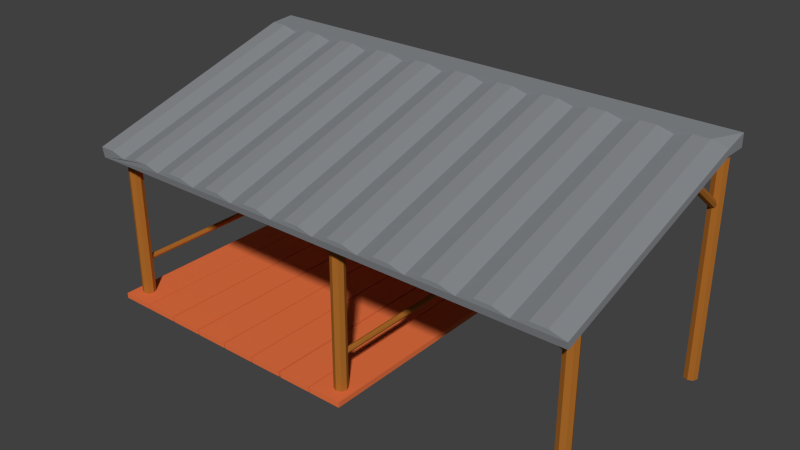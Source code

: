 # Source: grangedef.blend  (saved by Blender 2.76.0; exported with 4.5.12 LTS)
import bpy
from mathutils import Matrix  # noqa: F401  (used for matrix-valued properties, if any)

bpy.ops.wm.read_factory_settings(use_empty=True)
scene = bpy.context.scene
scene.name = 'Scene'

# ---- collections
col_collection_1 = bpy.data.collections.new('Collection 1'); scene.collection.children.link(col_collection_1)

# ---- materials (node trees are filled in below, after node groups)
mat_poteaux_002 = bpy.data.materials.new('Poteaux.002')
mat_poteaux_002.alpha_threshold = 0.0
mat_poteaux_002.use_transparent_shadow = False
mat_poteaux_002.diffuse_color = (0.402, 0.1427, 0.02323, 1.0)
mat_poteaux_002.roughness = 0.5
mat_poteaux_002.specular_intensity = 0.0
mat_material_002 = bpy.data.materials.new('Material.002')
mat_material_002.alpha_threshold = 0.0
mat_material_002.use_transparent_shadow = False
mat_material_002.diffuse_color = (1.0, 1.0, 1.0, 1.0)
mat_material_002.roughness = 0.5
mat_material_002.specular_intensity = 0.0
mat_material_001 = bpy.data.materials.new('Material.001')
mat_material_001.alpha_threshold = 0.0
mat_material_001.use_transparent_shadow = False
mat_material_001.diffuse_color = (0.2396, 0.2513, 0.2668, 1.0)
mat_material_001.roughness = 0.5
mat_material_001.specular_intensity = 1.0
mat_poteaux_001 = bpy.data.materials.new('Poteaux.001')
mat_poteaux_001.alpha_threshold = 0.0
mat_poteaux_001.use_transparent_shadow = False
mat_poteaux_001.diffuse_color = (0.402, 0.1427, 0.02323, 1.0)
mat_poteaux_001.roughness = 0.5
mat_poteaux_001.specular_intensity = 0.0
mat_poteaux = bpy.data.materials.new('Poteaux')
mat_poteaux.alpha_threshold = 0.0
mat_poteaux.use_transparent_shadow = False
mat_poteaux.diffuse_color = (0.402, 0.1427, 0.02323, 1.0)
mat_poteaux.roughness = 0.5
mat_poteaux.specular_intensity = 0.0
mat_planches = bpy.data.materials.new('Planches')
mat_planches.alpha_threshold = 0.0
mat_planches.use_transparent_shadow = False
mat_planches.diffuse_color = (0.8, 0.169, 0.05514, 1.0)
mat_planches.roughness = 0.5
mat_planches.specular_intensity = 0.0

# ---- material node trees

# ---- world
world_world = bpy.data.worlds.new('World'); scene.world = world_world
world_world.color = (0.05088, 0.05088, 0.05088)
world_world.use_sun_shadow = False
world_world.sun_shadow_jitter_overblur = 0.0
world_world.cycles.sampling_method = 'MANUAL'
world_world.cycles.sample_map_resolution = 256

# ---- meshes
me_cylinder_003 = bpy.data.meshes.new('Cylinder.003')
me_cylinder_003.from_pydata([(39.45, 32.76, -14.95), (39.45, -42.74, -14.95), (40.15, 32.76, -15.25), (40.15, -42.74, -15.25), (40.45, 32.76, -15.95), (40.45, -42.74, -15.95), (40.15, 32.76, -16.66), (40.15, -42.74, -16.66), (39.45, 32.76, -16.95), (39.45, -42.74, -16.95), (38.74, 32.76, -16.66), (38.74, -42.74, -16.66), (38.45, 32.76, -15.95), (38.45, -42.74, -15.95), (38.74, 32.76, -15.25), (38.74, -42.74, -15.25), (-53.11, 32.76, -14.98), (-53.11, -42.74, -14.98), (-52.4, 32.76, -15.27), (-52.4, -42.74, -15.27), (-52.11, 32.76, -15.98), (-52.11, -42.74, -15.98), (-52.4, 32.76, -16.69), (-52.4, -42.74, -16.69), (-53.11, 32.76, -16.98), (-53.11, -42.74, -16.98), (-53.81, 32.76, -16.69), (-53.81, -42.74, -16.69), (-54.11, 32.76, -15.98), (-54.11, -42.74, -15.98), (-53.81, 32.76, -15.27), (-53.81, -42.74, -15.27)], [], [(0, 1, 3, 2), (2, 3, 5, 4), (4, 5, 7, 6), (6, 7, 9, 8), (8, 9, 11, 10), (10, 11, 13, 12), (3, 1, 15, 13, 11, 9, 7, 5), (14, 15, 1, 0), (12, 13, 15, 14), (0, 2, 4, 6, 8, 10, 12, 14), (16, 17, 19, 18), (18, 19, 21, 20), (20, 21, 23, 22), (22, 23, 25, 24), (24, 25, 27, 26), (26, 27, 29, 28), (19, 17, 31, 29, 27, 25, 23, 21), (30, 31, 17, 16), (28, 29, 31, 30), (16, 18, 20, 22, 24, 26, 28, 30)])
me_cylinder_003.materials.append(mat_poteaux_002)
me_cylinder_003.use_remesh_preserve_volume = False
me_cylinder_003.use_remesh_preserve_attributes = False
me_cylinder_003.use_mirror_vertex_groups = False
me_cylinder_003.update()
me_cube_004 = bpy.data.meshes.new('Cube.004')
me_cube_004.from_pydata([(-0.8336, 42.37, 0.04719), (-0.8336, 42.37, 1.942), (-0.8336, 51.41, 0.04719), (-0.8336, 51.41, 1.942), (1.072, 42.37, 0.04719), (1.072, 42.37, 1.942), (1.072, 51.41, 0.04719), (1.072, 51.41, 1.942), (-0.8336, 42.37, 1.004), (-0.8336, 46.89, 1.942), (-0.8336, 51.41, 1.004), (-0.8336, 46.89, 0.04719), (0.119, 51.9, 1.942), (1.072, 51.41, 1.004), (0.119, 51.41, 0.04719), (1.072, 46.89, 1.942), (1.072, 42.24, 1.004), (1.072, 46.89, 0.04719), (0.119, 42.47, 1.942), (0.119, 42.37, 0.04719), (0.119, 47.25, 1.942), (0.119, 46.89, 0.04719), (0.119, 42.37, 1.004), (1.072, 46.82, 1.004), (0.119, 51.41, 1.004), (-0.8336, 46.89, 1.004), (-0.8336, 42.37, 1.482), (-0.8336, 49.15, 1.942), (-0.8336, 51.41, 0.5256), (-0.8336, 44.63, 0.04719), (0.5953, 51.41, 1.942), (1.072, 51.41, 0.5256), (-0.3573, 51.41, 0.04719), (1.072, 44.63, 1.942), (1.072, 42.37, 0.5256), (1.072, 49.15, 0.04719), (-0.3573, 42.37, 1.942), (0.5953, 42.37, 0.04719), (-0.8336, 42.24, 0.5256), (-0.8336, 44.63, 1.942), (-0.8336, 51.53, 1.482), (-0.8336, 49.15, 0.04719), (-0.3573, 51.41, 1.942), (1.072, 51.41, 1.482), (0.5953, 51.41, 0.04719), (1.072, 49.15, 1.942), (1.072, 42.37, 1.482), (1.072, 44.63, 0.04719), (0.5953, 42.37, 1.942), (-0.3573, 42.37, 0.04719), (-0.3573, 46.89, 1.942), (0.5953, 46.89, 1.942), (0.119, 44.86, 1.942), (0.119, 49.61, 1.942), (0.5953, 46.89, 0.04719), (-0.3573, 46.89, 0.04719), (0.119, 44.63, 0.04719), (0.119, 49.15, 0.04719), (0.119, 42.37, 0.5256), (0.119, 42.34, 1.482), (0.5953, 42.34, 1.004), (-0.3573, 41.94, 1.004), (1.072, 46.89, 0.5256), (1.072, 46.89, 1.482), (1.072, 49.13, 1.004), (1.072, 44.52, 1.004), (0.119, 51.41, 0.5256), (0.119, 51.9, 1.482), (-0.3573, 51.77, 1.004), (0.5953, 51.9, 1.004), (-0.8336, 46.82, 0.5256), (-0.8336, 46.96, 1.482), (-0.8336, 44.63, 1.004), (-0.8336, 49.15, 1.004), (-0.8336, 49.26, 1.482), (-0.8336, 44.65, 1.482), (-0.8336, 44.52, 0.5256), (0.5953, 51.41, 1.482), (-0.3573, 51.77, 1.482), (-0.3573, 51.41, 0.5256), (1.072, 44.63, 1.482), (1.072, 49.15, 1.482), (1.072, 49.15, 0.5256), (-0.3573, 41.94, 1.482), (0.5953, 42.24, 1.482), (0.5953, 42.47, 0.5256), (-0.3573, 49.15, 0.04719), (-0.3573, 44.63, 0.04719), (0.5953, 44.63, 0.04719), (0.5953, 49.15, 1.942), (0.5953, 44.63, 1.942), (-0.3573, 44.63, 1.942), (-0.3573, 49.15, 1.942), (0.5953, 49.15, 0.04719), (-0.3573, 42.24, 0.5256), (1.072, 44.63, 0.5256), (0.5953, 51.9, 0.5256), (-0.8336, 49.13, 0.5256), (-0.8336, 42.24, 1.716), (-0.8336, 50.28, 1.942), (-0.8336, 51.41, 0.2864), (-0.8336, 43.5, 0.04719), (0.8335, 51.9, 1.942), (1.072, 51.41, 0.2864), (-0.5955, 51.41, 0.04719), (1.072, 43.5, 1.942), (1.072, 42.37, 0.2864), (1.072, 50.28, 0.04719), (-0.5955, 41.83, 1.942), (0.8335, 42.37, 0.04719), (-0.8336, 42.37, 0.7647), (-0.8336, 45.76, 1.942), (-0.8336, 51.41, 1.243), (-0.8336, 48.02, 0.04719), (-0.1192, 51.41, 1.942), (1.072, 51.41, 1.243), (0.3571, 51.3, 0.04719), (1.072, 48.02, 1.942), (1.072, 42.37, 1.243), (1.072, 45.76, 0.04719), (0.3571, 42.37, 1.942), (-0.1192, 42.47, 0.04719), (-0.5955, 46.49, 1.942), (0.3571, 46.89, 1.942), (0.119, 43.67, 1.942), (0.119, 48.44, 1.942), (0.8335, 46.89, 0.04719), (-0.1192, 47.25, 0.04719), (0.119, 43.5, 0.04719), (0.119, 48.02, 0.04719), (0.119, 42.24, 0.2864), (0.119, 42.37, 1.243), (0.8335, 40.48, 1.004), (-0.1192, 41.93, 1.004), (1.072, 46.89, 0.2864), (1.072, 46.89, 1.243), (1.072, 50.28, 1.004), (1.072, 45.67, 1.004), (0.119, 51.53, 0.2864), (0.119, 51.53, 1.243), (-0.5955, 51.41, 1.004), (0.3571, 51.41, 1.004), (-0.8336, 46.89, 0.2864), (-0.8336, 46.89, 1.243), (-0.8336, 43.5, 1.004), (-0.8336, 48.02, 1.004), (-0.8336, 42.37, 1.243), (-0.8336, 48.02, 1.942), (-0.8336, 51.41, 0.7647), (-0.8336, 45.76, 0.04719), (0.3571, 51.41, 1.942), (1.072, 51.41, 0.7647), (-0.1192, 51.9, 0.04719), (1.072, 45.76, 1.942), (1.072, 42.37, 0.7647), (1.072, 48.02, 0.04719), (-0.1192, 42.37, 1.942), (0.3571, 41.83, 0.04719), (-0.8336, 42.37, 0.2864), (-0.8336, 43.5, 1.942), (-0.8336, 51.41, 1.716), (-0.8336, 50.28, 0.04719), (-0.5955, 51.29, 1.942), (1.072, 51.53, 1.716), (0.8335, 51.41, 0.04719), (1.072, 50.28, 1.942), (1.072, 42.37, 1.716), (1.072, 43.5, 0.04719), (0.8335, 42.47, 1.942), (-0.5955, 42.37, 0.04719), (-0.1192, 46.89, 1.942), (0.8335, 47.25, 1.942), (0.119, 46.06, 1.942), (0.119, 50.76, 1.942), (0.3571, 46.49, 0.04719), (-0.5955, 46.89, 0.04719), (0.119, 45.76, 0.04719), (0.119, 50.28, 0.04719), (0.119, 42.24, 0.7647), (0.119, 43.09, 1.716), (0.3571, 42.37, 1.004), (-0.5955, 42.37, 1.004), (1.072, 46.89, 0.7647), (1.072, 46.96, 1.716), (1.072, 47.98, 1.004), (1.072, 43.38, 1.004), (0.119, 51.41, 0.7647), (0.119, 53.12, 1.716), (-0.1192, 51.81, 1.004), (0.8335, 50.62, 1.004), (-0.8336, 46.89, 0.7647), (-0.8336, 46.82, 1.716), (-0.8336, 45.76, 1.004), (-0.8336, 50.28, 1.004), (-0.8336, 49.15, 1.243), (-0.8336, 49.13, 1.716), (-0.8336, 48.11, 1.482), (-0.8336, 50.4, 1.482), (-0.8336, 44.63, 1.243), (-0.8336, 44.52, 1.716), (-0.8336, 43.51, 1.482), (-0.8336, 45.8, 1.482), (-0.8336, 44.63, 0.2864), (-0.8336, 44.63, 0.7647), (-0.8336, 43.38, 0.5256), (-0.8336, 45.67, 0.5256), (0.5953, 51.41, 1.243), (0.5953, 51.53, 1.716), (0.3571, 50.62, 1.482), (0.8335, 51.9, 1.482), (-0.3573, 52.5, 1.243), (-0.3573, 51.41, 1.716), (-0.5955, 53.09, 1.482), (-0.1192, 51.9, 1.482), (-0.3573, 51.53, 0.2864), (-0.3573, 51.41, 0.7647), (-0.5955, 50.62, 0.5256), (-0.1192, 51.81, 0.5256), (1.072, 44.63, 1.243), (1.072, 44.65, 1.716), (1.072, 45.76, 1.482), (1.072, 43.5, 1.482), (1.072, 49.15, 1.243), (1.072, 49.26, 1.716), (1.072, 50.28, 1.482), (1.072, 48.02, 1.482), (1.072, 49.15, 0.2864), (1.072, 49.15, 0.7647), (1.072, 50.28, 0.5256), (1.072, 48.02, 0.5256), (-0.3573, 41.2, 1.243), (-0.3573, 42.24, 1.716), (-0.1192, 42.47, 1.482), (-0.5955, 42.55, 1.482), (0.5953, 42.37, 1.243), (0.5953, 42.37, 1.716), (0.8335, 42.47, 1.482), (0.3571, 40.48, 1.482), (0.5953, 42.24, 0.2864), (0.5953, 43.09, 0.7647), (0.8335, 42.37, 0.5256), (0.3571, 41.83, 0.5256), (-0.1192, 49.61, 0.04719), (-0.5955, 49.15, 0.04719), (-0.3573, 48.02, 0.04719), (-0.3573, 50.28, 0.04719), (-0.1192, 44.86, 0.04719), (-0.5955, 44.63, 0.04719), (-0.3573, 43.5, 0.04719), (-0.3573, 45.76, 0.04719), (0.8335, 44.63, 0.04719), (0.3571, 44.13, 0.04719), (0.5953, 43.5, 0.04719), (0.5953, 45.76, 0.04719), (0.3571, 49.15, 1.942), (0.8335, 49.61, 1.942), (0.5953, 48.02, 1.942), (0.5953, 50.28, 1.942), (0.3571, 44.63, 1.942), (0.8335, 44.86, 1.942), (0.5953, 43.5, 1.942), (0.5953, 45.76, 1.942), (-0.5955, 44.13, 1.942), (-0.1192, 44.63, 1.942), (-0.3573, 43.5, 1.942), (-0.3573, 45.76, 1.942), (-0.5955, 48.89, 1.942), (-0.1192, 49.15, 1.942), (-0.3573, 48.02, 1.942), (-0.3573, 50.28, 1.942), (0.8335, 49.15, 0.04719), (0.3571, 48.9, 0.04719), (0.5953, 48.02, 0.04719), (0.5953, 50.28, 0.04719), (-0.3573, 42.37, 0.2864), (-0.3573, 42.24, 0.7647), (-0.1192, 41.93, 0.5256), (-0.5955, 40.48, 0.5256), (1.072, 44.63, 0.2864), (1.072, 44.63, 0.7647), (1.072, 45.76, 0.5256), (1.072, 43.5, 0.5256), (0.5953, 51.41, 0.2864), (0.5953, 53.12, 0.7647), (0.3571, 51.3, 0.5256), (0.8335, 51.41, 0.5256), (-0.8336, 49.15, 0.2864), (-0.8336, 49.15, 0.7647), (-0.8336, 47.98, 0.5256), (-0.8336, 50.28, 0.5256), (-0.8336, 50.28, 0.7647), (-0.8336, 48.02, 0.7647), (-0.8336, 48.02, 0.2864), (0.8335, 51.43, 0.7647), (0.3571, 51.53, 0.7647), (0.3571, 50.62, 0.2864), (1.072, 43.5, 0.7647), (1.072, 45.76, 0.7647), (1.072, 45.76, 0.2864), (-0.5955, 41.83, 0.7647), (-0.1192, 40.48, 0.7647), (-0.1192, 43.09, 0.2864), (0.3571, 50.1, 0.04719), (0.3571, 47.69, 0.04719), (0.8335, 48.02, 0.04719), (-0.1192, 50.28, 1.942), (-0.1192, 48.02, 1.942), (-0.5955, 47.69, 1.942), (-0.1192, 45.76, 1.942), (-0.1192, 43.5, 1.942), (-0.5955, 42.97, 1.942), (0.8335, 46.06, 1.942), (0.8335, 43.67, 1.942), (0.3571, 43.5, 1.942), (0.8335, 50.76, 1.942), (0.8335, 48.44, 1.942), (0.3571, 48.02, 1.942), (0.3571, 45.3, 0.04719), (0.3571, 42.97, 0.04719), (0.8335, 43.5, 0.04719), (-0.5955, 45.76, 0.04719), (-0.5955, 43.5, 0.04719), (-0.1192, 43.67, 0.04719), (-0.5955, 50.28, 0.04719), (-0.5955, 48.02, 0.04719), (-0.1192, 48.44, 0.04719), (0.3571, 42.37, 0.7647), (0.8335, 41.83, 0.7647), (0.8335, 42.37, 0.2864), (0.3571, 41.83, 1.716), (0.8335, 43.09, 1.716), (0.8335, 41.83, 1.243), (-0.5955, 40.58, 1.716), (-0.1192, 42.37, 1.716), (-0.1192, 42.96, 1.243), (1.072, 48.02, 0.7647), (1.072, 50.28, 0.7647), (1.072, 50.28, 0.2864), (1.072, 48.11, 1.716), (1.072, 50.4, 1.716), (1.072, 50.28, 1.243), (1.072, 43.51, 1.716), (1.072, 45.8, 1.716), (1.072, 45.76, 1.243), (-0.1192, 50.62, 0.7647), (-0.5955, 51.3, 0.7647), (-0.5955, 51.3, 0.2864), (-0.1192, 51.53, 1.716), (-0.5955, 51.18, 1.716), (-0.5955, 51.9, 1.243), (0.8335, 53.12, 1.716), (0.3571, 51.43, 1.716), (0.3571, 51.3, 1.243), (-0.8336, 45.76, 0.7647), (-0.8336, 43.5, 0.7647), (-0.8336, 43.5, 0.2864), (-0.8336, 45.67, 1.716), (-0.8336, 43.37, 1.716), (-0.8336, 43.5, 1.243), (-0.8336, 50.28, 1.716), (-0.8336, 47.97, 1.716), (-0.8336, 48.02, 1.243), (-0.8336, 50.28, 1.243), (-0.8336, 45.76, 1.243), (-0.8336, 45.76, 0.2864), (0.8335, 51.3, 1.243), (-0.1192, 53.12, 1.243), (-0.1192, 53.12, 0.2864), (1.072, 43.5, 1.243), (1.072, 48.02, 1.243), (1.072, 48.02, 0.2864), (-0.5955, 42.34, 1.243), (0.3571, 41.83, 1.243), (0.3571, 40.48, 0.2864), (-0.1192, 50.76, 0.04719), (-0.1192, 46.06, 0.04719), (0.8335, 45.76, 0.04719), (0.3571, 50.28, 1.942), (0.3571, 45.76, 1.942), (-0.5955, 45.3, 1.942), (-0.5955, 50.09, 1.942), (0.8335, 50.28, 0.04719), (-0.5955, 41.83, 0.2864), (1.072, 43.5, 0.2864), (0.8335, 51.41, 0.2864), (-0.8336, 50.28, 0.2864)], [], [(385, 100, 2, 161), (384, 103, 6, 164), (383, 106, 4, 167), (382, 158, 0, 169), (381, 164, 6, 107), (380, 162, 3, 99), (379, 122, 9, 111), (378, 123, 20, 172), (377, 150, 12, 173), (376, 126, 17, 119), (375, 127, 21, 176), (374, 152, 14, 177), (373, 130, 19, 157), (372, 131, 22, 180), (371, 146, 8, 181), (370, 134, 17, 155), (369, 135, 23, 184), (368, 118, 16, 185), (367, 138, 14, 152), (366, 139, 24, 188), (365, 115, 13, 189), (364, 142, 11, 149), (363, 143, 25, 192), (362, 112, 10, 193), (361, 194, 73, 145), (360, 195, 74, 196), (359, 160, 40, 197), (358, 198, 72, 144), (357, 199, 75, 200), (356, 191, 71, 201), (355, 202, 29, 101), (354, 203, 76, 204), (353, 190, 70, 205), (352, 206, 69, 141), (351, 207, 77, 208), (350, 163, 43, 209), (349, 210, 68, 140), (348, 211, 78, 212), (347, 187, 67, 213), (346, 214, 32, 104), (345, 215, 79, 216), (344, 186, 66, 217), (343, 218, 65, 137), (342, 219, 80, 220), (341, 166, 46, 221), (340, 222, 64, 136), (339, 223, 81, 224), (338, 183, 63, 225), (337, 226, 35, 107), (336, 227, 82, 228), (335, 182, 62, 229), (334, 230, 61, 133), (333, 231, 83, 232), (332, 98, 26, 233), (331, 234, 60, 132), (330, 235, 84, 236), (329, 179, 59, 237), (328, 238, 37, 109), (327, 239, 85, 240), (326, 178, 58, 241), (325, 242, 57, 129), (324, 243, 86, 244), (323, 104, 32, 245), (322, 246, 56, 128), (321, 247, 87, 248), (320, 175, 55, 249), (319, 250, 47, 167), (318, 251, 88, 252), (317, 174, 54, 253), (316, 254, 53, 125), (315, 255, 89, 256), (314, 102, 30, 257), (313, 258, 52, 124), (312, 259, 90, 260), (311, 171, 51, 261), (310, 262, 39, 159), (309, 263, 91, 264), (308, 170, 50, 265), (307, 266, 27, 147), (306, 267, 92, 268), (305, 114, 42, 269), (304, 270, 35, 155), (303, 271, 93, 272), (302, 116, 44, 273), (301, 274, 49, 121), (300, 275, 94, 276), (299, 110, 38, 277), (298, 278, 47, 119), (297, 279, 95, 280), (296, 154, 34, 281), (295, 282, 44, 116), (294, 283, 96, 284), (293, 151, 31, 285), (292, 286, 41, 113), (291, 287, 97, 288), (290, 148, 28, 289), (287, 290, 289, 97), (73, 193, 290, 287), (193, 10, 148, 290), (190, 291, 288, 70), (25, 145, 291, 190), (145, 73, 287, 291), (142, 292, 113, 11), (70, 288, 292, 142), (288, 97, 286, 292), (283, 293, 285, 96), (69, 189, 293, 283), (189, 13, 151, 293), (186, 294, 284, 66), (24, 141, 294, 186), (141, 69, 283, 294), (138, 295, 116, 14), (66, 284, 295, 138), (284, 96, 282, 295), (279, 296, 281, 95), (65, 185, 296, 279), (185, 16, 154, 296), (182, 297, 280, 62), (23, 137, 297, 182), (137, 65, 279, 297), (134, 298, 119, 17), (62, 280, 298, 134), (280, 95, 278, 298), (275, 299, 277, 94), (61, 181, 299, 275), (181, 8, 110, 299), (178, 300, 276, 58), (22, 133, 300, 178), (133, 61, 275, 300), (130, 301, 121, 19), (58, 276, 301, 130), (276, 94, 274, 301), (271, 302, 273, 93), (57, 177, 302, 271), (177, 14, 116, 302), (174, 303, 272, 54), (21, 129, 303, 174), (129, 57, 271, 303), (126, 304, 155, 17), (54, 272, 304, 126), (272, 93, 270, 304), (267, 305, 269, 92), (53, 173, 305, 267), (173, 12, 114, 305), (170, 306, 268, 50), (20, 125, 306, 170), (125, 53, 267, 306), (122, 307, 147, 9), (50, 268, 307, 122), (268, 92, 266, 307), (263, 308, 265, 91), (52, 172, 308, 263), (172, 20, 170, 308), (156, 309, 264, 36), (18, 124, 309, 156), (124, 52, 263, 309), (108, 310, 159, 1), (36, 264, 310, 108), (264, 91, 262, 310), (259, 311, 261, 90), (33, 153, 311, 259), (153, 15, 171, 311), (168, 312, 260, 48), (5, 105, 312, 168), (105, 33, 259, 312), (120, 313, 124, 18), (48, 260, 313, 120), (260, 90, 258, 313), (255, 314, 257, 89), (45, 165, 314, 255), (165, 7, 102, 314), (171, 315, 256, 51), (15, 117, 315, 171), (117, 45, 255, 315), (123, 316, 125, 20), (51, 256, 316, 123), (256, 89, 254, 316), (251, 317, 253, 88), (56, 176, 317, 251), (176, 21, 174, 317), (157, 318, 252, 37), (19, 128, 318, 157), (128, 56, 251, 318), (109, 319, 167, 4), (37, 252, 319, 109), (252, 88, 250, 319), (247, 320, 249, 87), (29, 149, 320, 247), (149, 11, 175, 320), (169, 321, 248, 49), (0, 101, 321, 169), (101, 29, 247, 321), (121, 322, 128, 19), (49, 248, 322, 121), (248, 87, 246, 322), (243, 323, 245, 86), (41, 161, 323, 243), (161, 2, 104, 323), (175, 324, 244, 55), (11, 113, 324, 175), (113, 41, 243, 324), (127, 325, 129, 21), (55, 244, 325, 127), (244, 86, 242, 325), (239, 326, 241, 85), (60, 180, 326, 239), (180, 22, 178, 326), (154, 327, 240, 34), (16, 132, 327, 154), (132, 60, 239, 327), (106, 328, 109, 4), (34, 240, 328, 106), (240, 85, 238, 328), (235, 329, 237, 84), (48, 120, 329, 235), (120, 18, 179, 329), (166, 330, 236, 46), (5, 168, 330, 166), (168, 48, 235, 330), (118, 331, 132, 16), (46, 236, 331, 118), (236, 84, 234, 331), (231, 332, 233, 83), (36, 108, 332, 231), (108, 1, 98, 332), (179, 333, 232, 59), (18, 156, 333, 179), (156, 36, 231, 333), (131, 334, 133, 22), (59, 232, 334, 131), (232, 83, 230, 334), (227, 335, 229, 82), (64, 184, 335, 227), (184, 23, 182, 335), (151, 336, 228, 31), (13, 136, 336, 151), (136, 64, 227, 336), (103, 337, 107, 6), (31, 228, 337, 103), (228, 82, 226, 337), (223, 338, 225, 81), (45, 117, 338, 223), (117, 15, 183, 338), (163, 339, 224, 43), (7, 165, 339, 163), (165, 45, 223, 339), (115, 340, 136, 13), (43, 224, 340, 115), (224, 81, 222, 340), (219, 341, 221, 80), (33, 105, 341, 219), (105, 5, 166, 341), (183, 342, 220, 63), (15, 153, 342, 183), (153, 33, 219, 342), (135, 343, 137, 23), (63, 220, 343, 135), (220, 80, 218, 343), (215, 344, 217, 79), (68, 188, 344, 215), (188, 24, 186, 344), (148, 345, 216, 28), (10, 140, 345, 148), (140, 68, 215, 345), (100, 346, 104, 2), (28, 216, 346, 100), (216, 79, 214, 346), (211, 347, 213, 78), (42, 114, 347, 211), (114, 12, 187, 347), (160, 348, 212, 40), (3, 162, 348, 160), (162, 42, 211, 348), (112, 349, 140, 10), (40, 212, 349, 112), (212, 78, 210, 349), (207, 350, 209, 77), (30, 102, 350, 207), (102, 7, 163, 350), (187, 351, 208, 67), (12, 150, 351, 187), (150, 30, 207, 351), (139, 352, 141, 24), (67, 208, 352, 139), (208, 77, 206, 352), (203, 353, 205, 76), (72, 192, 353, 203), (192, 25, 190, 353), (110, 354, 204, 38), (8, 144, 354, 110), (144, 72, 203, 354), (158, 355, 101, 0), (38, 204, 355, 158), (204, 76, 202, 355), (199, 356, 201, 75), (39, 111, 356, 199), (111, 9, 191, 356), (98, 357, 200, 26), (1, 159, 357, 98), (159, 39, 199, 357), (146, 358, 144, 8), (26, 200, 358, 146), (200, 75, 198, 358), (195, 359, 197, 74), (27, 99, 359, 195), (99, 3, 160, 359), (191, 360, 196, 71), (9, 147, 360, 191), (147, 27, 195, 360), (143, 361, 145, 25), (71, 196, 361, 143), (196, 74, 194, 361), (194, 362, 193, 73), (74, 197, 362, 194), (197, 40, 112, 362), (198, 363, 192, 72), (75, 201, 363, 198), (201, 71, 143, 363), (202, 364, 149, 29), (76, 205, 364, 202), (205, 70, 142, 364), (206, 365, 189, 69), (77, 209, 365, 206), (209, 43, 115, 365), (210, 366, 188, 68), (78, 213, 366, 210), (213, 67, 139, 366), (214, 367, 152, 32), (79, 217, 367, 214), (217, 66, 138, 367), (218, 368, 185, 65), (80, 221, 368, 218), (221, 46, 118, 368), (222, 369, 184, 64), (81, 225, 369, 222), (225, 63, 135, 369), (226, 370, 155, 35), (82, 229, 370, 226), (229, 62, 134, 370), (230, 371, 181, 61), (83, 233, 371, 230), (233, 26, 146, 371), (234, 372, 180, 60), (84, 237, 372, 234), (237, 59, 131, 372), (238, 373, 157, 37), (85, 241, 373, 238), (241, 58, 130, 373), (242, 374, 177, 57), (86, 245, 374, 242), (245, 32, 152, 374), (246, 375, 176, 56), (87, 249, 375, 246), (249, 55, 127, 375), (250, 376, 119, 47), (88, 253, 376, 250), (253, 54, 126, 376), (254, 377, 173, 53), (89, 257, 377, 254), (257, 30, 150, 377), (258, 378, 172, 52), (90, 261, 378, 258), (261, 51, 123, 378), (262, 379, 111, 39), (91, 265, 379, 262), (265, 50, 122, 379), (266, 380, 99, 27), (92, 269, 380, 266), (269, 42, 162, 380), (270, 381, 107, 35), (93, 273, 381, 270), (273, 44, 164, 381), (274, 382, 169, 49), (94, 277, 382, 274), (277, 38, 158, 382), (278, 383, 167, 47), (95, 281, 383, 278), (281, 34, 106, 383), (282, 384, 164, 44), (96, 285, 384, 282), (285, 31, 103, 384), (286, 385, 161, 41), (97, 289, 385, 286), (289, 28, 100, 385)])
me_cube_004.materials.append(mat_material_002)
me_cube_004.use_remesh_preserve_volume = False
me_cube_004.use_remesh_preserve_attributes = False
me_cube_004.use_mirror_vertex_groups = False
me_cube_004.update()
me_cube_003 = bpy.data.meshes.new('Cube.003')
me_cube_003.from_pydata([(-0.8713, -0.815, -47.15), (-0.8713, -0.8043, -44.07), (-0.8713, 0.7611, -65.65), (-0.8713, 0.7717, -62.58), (2.654, -0.8156, -46.02), (2.654, -0.8043, -44.07), (2.654, 0.7604, -64.53), (2.654, 0.7717, -62.58), (-0.8713, 0.9378, -62.52), (-0.8713, 0.9372, -66.15), (2.654, 0.9378, -62.52), (2.654, 0.9372, -66.15), (-0.8713, -0.02696, -56.4), (0.8912, 0.7611, -65.65), (2.654, -0.0276, -55.27), (0.8912, -0.815, -47.15), (0.8912, -0.02696, -56.4), (-0.8713, -0.421, -51.77), (0.009946, 0.7604, -64.53), (2.654, 0.3664, -59.9), (1.772, -0.815, -47.15), (-0.8713, 0.367, -61.03), (1.772, 0.7611, -65.65), (2.654, -0.4216, -50.65), (0.009946, -0.8156, -46.02), (1.772, -0.02696, -56.4), (0.009946, -0.0276, -55.27), (0.8912, -0.421, -51.77), (0.8912, 0.367, -61.03), (0.009946, 0.3664, -59.9), (0.009946, -0.4216, -50.65), (1.772, -0.421, -51.77), (1.772, 0.367, -61.03), (-0.8713, -0.618, -49.46), (-0.4307, 0.7611, -65.65), (2.654, 0.5634, -62.21), (2.213, -0.815, -47.15), (-0.8713, 0.17, -58.71), (1.332, 0.7604, -64.53), (2.654, -0.2246, -52.96), (0.4506, -0.815, -47.15), (2.213, -0.02696, -56.4), (0.4506, -0.02696, -56.4), (0.8912, -0.618, -49.46), (0.8912, 0.17, -58.71), (-0.8713, -0.224, -54.09), (0.4506, 0.7611, -65.65), (2.654, 0.1694, -57.59), (1.332, -0.8156, -46.02), (-0.8713, 0.5641, -63.34), (2.213, 0.7611, -65.65), (2.654, -0.6186, -48.33), (-0.4307, -0.815, -47.15), (1.332, -0.0276, -55.27), (-0.4307, -0.02696, -56.4), (0.8912, -0.224, -54.09), (0.8912, 0.5641, -63.34), (0.4506, 0.367, -61.03), (-0.4307, 0.367, -61.03), (0.009946, 0.1694, -57.59), (0.009946, 0.5634, -62.21), (0.4506, -0.421, -51.77), (-0.4307, -0.421, -51.77), (0.009946, -0.6186, -48.33), (0.009946, -0.2246, -52.96), (2.213, -0.421, -51.77), (1.332, -0.4216, -50.65), (1.772, -0.618, -49.46), (1.772, -0.224, -54.09), (2.213, 0.367, -61.03), (1.332, 0.3664, -59.9), (1.772, 0.17, -58.71), (1.772, 0.5641, -63.34), (1.332, 0.5634, -62.21), (1.332, 0.1694, -57.59), (2.213, 0.17, -58.71), (1.332, -0.2246, -52.96), (1.332, -0.6186, -48.33), (2.213, -0.618, -49.46), (-0.4307, -0.224, -54.09), (-0.4307, -0.618, -49.46), (0.4506, -0.618, -49.46), (-0.4307, 0.5641, -63.34), (-0.4307, 0.17, -58.71), (0.4506, 0.17, -58.71), (0.4506, 0.5641, -63.34), (0.4506, -0.224, -54.09), (2.213, -0.224, -54.09), (2.213, 0.5641, -63.34), (-0.8713, -0.7165, -48.3), (-0.651, 0.7604, -64.53), (2.654, 0.6619, -63.37), (2.433, -0.815, -47.15), (-0.8713, 0.07154, -57.56), (1.111, 0.7611, -65.65), (2.654, -0.1261, -54.12), (0.6709, -0.8156, -46.02), (2.433, -0.02696, -56.4), (0.6709, -0.0276, -55.27), (0.8912, -0.7165, -48.3), (0.8912, 0.07154, -57.56), (-0.8713, -0.3225, -52.93), (0.2303, 0.7611, -65.65), (2.654, 0.2679, -58.74), (1.552, -0.815, -47.15), (-0.8713, 0.4655, -62.18), (1.993, 0.7604, -64.53), (2.654, -0.5201, -49.49), (-0.2104, -0.815, -47.15), (1.552, -0.02696, -56.4), (-0.2104, -0.02696, -56.4), (0.8912, -0.3225, -52.93), (0.8912, 0.4655, -62.18), (0.6709, 0.3664, -59.9), (-0.2104, 0.367, -61.03), (0.009946, 0.0709, -56.43), (0.009946, 0.4649, -61.06), (0.6709, -0.4216, -50.65), (-0.2104, -0.421, -51.77), (0.009946, -0.7171, -47.18), (0.009946, -0.3231, -51.8), (2.433, -0.421, -51.77), (1.552, -0.421, -51.77), (1.772, -0.7165, -48.3), (1.772, -0.3225, -52.93), (2.433, 0.367, -61.03), (1.552, 0.367, -61.03), (1.772, 0.07154, -57.56), (1.772, 0.4655, -62.18), (-0.8713, -0.5195, -50.62), (-0.2104, 0.7611, -65.65), (2.654, 0.4649, -61.06), (1.993, -0.8156, -46.02), (-0.8713, 0.2685, -59.87), (1.552, 0.7611, -65.65), (2.654, -0.3231, -51.8), (0.2303, -0.815, -47.15), (1.993, -0.0276, -55.27), (0.2303, -0.02696, -56.4), (0.8912, -0.5195, -50.62), (0.8912, 0.2685, -59.87), (-0.8713, -0.1255, -55.24), (0.6709, 0.7604, -64.53), (2.654, 0.0709, -56.43), (1.111, -0.815, -47.15), (-0.8713, 0.6626, -64.49), (2.433, 0.7611, -65.65), (2.654, -0.7171, -47.18), (-0.651, -0.8156, -46.02), (1.111, -0.02696, -56.4), (-0.651, -0.0276, -55.27), (0.8912, -0.1255, -55.24), (0.8912, 0.6626, -64.49), (0.2303, 0.367, -61.03), (-0.651, 0.3664, -59.9), (0.009946, 0.2679, -58.74), (0.009946, 0.6619, -63.37), (0.2303, -0.421, -51.77), (-0.651, -0.4216, -50.65), (0.009946, -0.5201, -49.49), (0.009946, -0.1261, -54.12), (1.993, -0.4216, -50.65), (1.111, -0.421, -51.77), (1.772, -0.5195, -50.62), (1.772, -0.1255, -55.24), (1.993, 0.3664, -59.9), (1.111, 0.367, -61.03), (1.772, 0.2685, -59.87), (1.772, 0.6626, -64.49), (1.552, 0.5641, -63.34), (1.111, 0.5641, -63.34), (1.332, 0.4649, -61.06), (1.332, 0.6619, -63.37), (1.552, 0.17, -58.71), (1.111, 0.17, -58.71), (1.332, 0.0709, -56.43), (1.332, 0.2679, -58.74), (2.433, 0.17, -58.71), (1.993, 0.1694, -57.59), (2.213, 0.07154, -57.56), (2.213, 0.2685, -59.87), (1.552, -0.224, -54.09), (1.111, -0.224, -54.09), (1.332, -0.3231, -51.8), (1.332, -0.1261, -54.12), (1.552, -0.618, -49.46), (1.111, -0.618, -49.46), (1.332, -0.7171, -47.18), (1.332, -0.5201, -49.49), (2.433, -0.618, -49.46), (1.993, -0.6186, -48.33), (2.213, -0.7165, -48.3), (2.213, -0.5195, -50.62), (-0.2104, -0.224, -54.09), (-0.651, -0.2246, -52.96), (-0.4307, -0.3225, -52.93), (-0.4307, -0.1255, -55.24), (-0.2104, -0.618, -49.46), (-0.651, -0.6186, -48.33), (-0.4307, -0.7165, -48.3), (-0.4307, -0.5195, -50.62), (0.6709, -0.6186, -48.33), (0.2303, -0.618, -49.46), (0.4506, -0.7165, -48.3), (0.4506, -0.5195, -50.62), (-0.2104, 0.5641, -63.34), (-0.651, 0.5634, -62.21), (-0.4307, 0.4655, -62.18), (-0.4307, 0.6626, -64.49), (-0.2104, 0.17, -58.71), (-0.651, 0.1694, -57.59), (-0.4307, 0.07154, -57.56), (-0.4307, 0.2685, -59.87), (0.6709, 0.1694, -57.59), (0.2303, 0.17, -58.71), (0.4506, 0.07154, -57.56), (0.4506, 0.2685, -59.87), (0.6709, 0.5634, -62.21), (0.2303, 0.5641, -63.34), (0.4506, 0.4655, -62.18), (0.4506, 0.6626, -64.49), (0.6709, -0.2246, -52.96), (0.2303, -0.224, -54.09), (0.4506, -0.3225, -52.93), (0.4506, -0.1255, -55.24), (2.433, -0.224, -54.09), (1.993, -0.2246, -52.96), (2.213, -0.3225, -52.93), (2.213, -0.1255, -55.24), (2.433, 0.5641, -63.34), (1.993, 0.5634, -62.21), (2.213, 0.4655, -62.18), (2.213, 0.6626, -64.49), (1.993, 0.6619, -63.37), (1.993, 0.4649, -61.06), (2.433, 0.4655, -62.18), (1.993, -0.1261, -54.12), (1.993, -0.3231, -51.8), (2.433, -0.3225, -52.93), (0.2303, -0.1255, -55.24), (0.2303, -0.3225, -52.93), (0.6709, -0.3231, -51.8), (0.2303, 0.6626, -64.49), (0.2303, 0.4655, -62.18), (0.6709, 0.4649, -61.06), (0.2303, 0.2685, -59.87), (0.2303, 0.07154, -57.56), (0.6709, 0.0709, -56.43), (-0.651, 0.2679, -58.74), (-0.651, 0.0709, -56.43), (-0.2104, 0.07154, -57.56), (-0.651, 0.6619, -63.37), (-0.651, 0.4649, -61.06), (-0.2104, 0.4655, -62.18), (0.2303, -0.5195, -50.62), (0.2303, -0.7165, -48.3), (0.6709, -0.7171, -47.18), (-0.651, -0.5201, -49.49), (-0.651, -0.7171, -47.18), (-0.2104, -0.7165, -48.3), (-0.651, -0.1261, -54.12), (-0.651, -0.3231, -51.8), (-0.2104, -0.3225, -52.93), (1.993, -0.5201, -49.49), (1.993, -0.7171, -47.18), (2.433, -0.7165, -48.3), (1.111, -0.5195, -50.62), (1.111, -0.7165, -48.3), (1.552, -0.7165, -48.3), (1.111, -0.1255, -55.24), (1.111, -0.3225, -52.93), (1.552, -0.3225, -52.93), (1.993, 0.2679, -58.74), (1.993, 0.0709, -56.43), (2.433, 0.07154, -57.56), (1.111, 0.2685, -59.87), (1.111, 0.07154, -57.56), (1.552, 0.07154, -57.56), (1.111, 0.6626, -64.49), (1.111, 0.4655, -62.18), (1.552, 0.4655, -62.18), (1.552, 0.6626, -64.49), (1.552, 0.2685, -59.87), (2.433, 0.2685, -59.87), (1.552, -0.1255, -55.24), (1.552, -0.5195, -50.62), (2.433, -0.5195, -50.62), (-0.2104, -0.1255, -55.24), (-0.2104, -0.5195, -50.62), (0.6709, -0.5201, -49.49), (-0.2104, 0.6626, -64.49), (-0.2104, 0.2685, -59.87), (0.6709, 0.2679, -58.74), (0.6709, 0.6619, -63.37), (0.6709, -0.1261, -54.12), (2.433, -0.1255, -55.24), (2.433, 0.6626, -64.49), (-0.8713, -0.7657, -47.73), (-0.7611, 0.7611, -65.65), (2.654, 0.7112, -63.95), (2.543, -0.815, -47.15), (-0.8713, 0.02229, -56.98), (1.001, 0.7604, -64.53), (2.654, -0.07685, -54.69), (0.781, -0.815, -47.15), (2.543, -0.02696, -56.4), (0.781, -0.02696, -56.4), (0.8912, -0.7657, -47.73), (0.8912, 0.02229, -56.98), (-0.8713, -0.3717, -52.35), (0.1201, 0.7611, -65.65), (2.654, 0.3172, -59.32), (1.662, -0.8156, -46.02), (-0.8713, 0.4163, -61.6), (1.883, 0.7611, -65.65), (2.654, -0.4709, -50.07), (-0.1002, -0.815, -47.15), (1.662, -0.0276, -55.27), (-0.1002, -0.02696, -56.4), (0.8912, -0.3717, -52.35), (0.8912, 0.4163, -61.6), (0.781, 0.367, -61.03), (-0.1002, 0.367, -61.03), (0.009946, 0.02165, -55.85), (0.009946, 0.4157, -60.48), (0.781, -0.421, -51.77), (-0.1002, -0.421, -51.77), (0.009946, -0.7664, -46.6), (0.009946, -0.3724, -51.23), (2.543, -0.421, -51.77), (1.662, -0.4216, -50.65), (1.772, -0.7657, -47.73), (1.772, -0.3717, -52.35), (2.543, 0.367, -61.03), (1.662, 0.3664, -59.9), (1.772, 0.02229, -56.98), (1.772, 0.4163, -61.6), (-0.8713, -0.5687, -50.04), (-0.3205, 0.7604, -64.53), (2.654, 0.5142, -61.63), (2.103, -0.815, -47.15), (-0.8713, 0.2193, -59.29), (1.442, 0.7611, -65.65), (2.654, -0.2739, -52.38), (0.3404, -0.8156, -46.02), (2.103, -0.02696, -56.4), (0.3404, -0.0276, -55.27), (0.8912, -0.5687, -50.04), (0.8912, 0.2193, -59.29), (-0.8713, -0.1747, -54.66), (0.5607, 0.7611, -65.65), (2.654, 0.1202, -57.01), (1.222, -0.815, -47.15), (-0.8713, 0.6133, -63.92), (2.323, 0.7604, -64.53), (2.654, -0.6679, -47.76), (-0.5408, -0.815, -47.15), (1.222, -0.02696, -56.4), (-0.5408, -0.02696, -56.4), (0.8912, -0.1747, -54.66), (0.8912, 0.6133, -63.92), (0.3404, 0.3664, -59.9), (-0.5408, 0.367, -61.03), (0.009946, 0.2187, -58.16), (0.009946, 0.6127, -62.79), (0.3404, -0.4216, -50.65), (-0.5408, -0.421, -51.77), (0.009946, -0.5694, -48.91), (0.009946, -0.1753, -53.54), (2.103, -0.421, -51.77), (1.222, -0.421, -51.77), (1.772, -0.5687, -50.04), (1.772, -0.1747, -54.66), (2.103, 0.367, -61.03), (1.222, 0.367, -61.03), (1.772, 0.2193, -59.29), (1.772, 0.6133, -63.92), (1.662, 0.5634, -62.21), (1.222, 0.5641, -63.34), (1.332, 0.4157, -60.48), (1.332, 0.6127, -62.79), (1.662, 0.1694, -57.59), (1.222, 0.17, -58.71), (1.332, 0.02165, -55.85), (1.332, 0.2187, -58.16), (2.543, 0.17, -58.71), (2.103, 0.17, -58.71), (2.213, 0.02229, -56.98), (2.213, 0.2193, -59.29), (1.662, -0.2246, -52.96), (1.222, -0.224, -54.09), (1.332, -0.3724, -51.23), (1.332, -0.1753, -53.54), (1.662, -0.6186, -48.33), (1.222, -0.618, -49.46), (1.332, -0.7664, -46.6), (1.332, -0.5694, -48.91), (2.543, -0.618, -49.46), (2.103, -0.618, -49.46), (2.213, -0.7657, -47.73), (2.213, -0.5687, -50.04), (-0.1002, -0.224, -54.09), (-0.5408, -0.224, -54.09), (-0.4307, -0.3717, -52.35), (-0.4307, -0.1747, -54.66), (-0.1002, -0.618, -49.46), (-0.5408, -0.618, -49.46), (-0.4307, -0.7657, -47.73), (-0.4307, -0.5687, -50.04), (0.781, -0.618, -49.46), (0.3404, -0.6186, -48.33), (0.4506, -0.7657, -47.73), (0.4506, -0.5687, -50.04), (-0.1002, 0.5641, -63.34), (-0.5408, 0.5641, -63.34), (-0.4307, 0.4163, -61.6), (-0.4307, 0.6133, -63.92), (-0.1002, 0.17, -58.71), (-0.5408, 0.17, -58.71), (-0.4307, 0.02229, -56.98), (-0.4307, 0.2193, -59.29), (0.781, 0.17, -58.71), (0.3404, 0.1694, -57.59), (0.4506, 0.02229, -56.98), (0.4506, 0.2193, -59.29), (0.781, 0.5641, -63.34), (0.3404, 0.5634, -62.21), (0.4506, 0.4163, -61.6), (0.4506, 0.6133, -63.92), (0.781, -0.224, -54.09), (0.3404, -0.2246, -52.96), (0.4506, -0.3717, -52.35), (0.4506, -0.1747, -54.66), (2.543, -0.224, -54.09), (2.103, -0.224, -54.09), (2.213, -0.3717, -52.35), (2.213, -0.1747, -54.66), (2.543, 0.5641, -63.34), (2.103, 0.5641, -63.34), (2.213, 0.4163, -61.6), (2.213, 0.6133, -63.92), (-0.8713, -0.6672, -48.88), (-0.5408, 0.7611, -65.65), (2.654, 0.6127, -62.79), (2.323, -0.8156, -46.02), (-0.8713, 0.1208, -58.13), (1.222, 0.7611, -65.65), (2.654, -0.1753, -53.54), (0.5607, -0.815, -47.15), (2.323, -0.0276, -55.27), (0.5607, -0.02696, -56.4), (0.8912, -0.6672, -48.88), (0.8912, 0.1208, -58.13), (-0.8713, -0.2732, -53.51), (0.3404, 0.7604, -64.53), (2.654, 0.2187, -58.16), (1.442, -0.815, -47.15), (-0.8713, 0.5148, -62.76), (2.103, 0.7611, -65.65), (2.654, -0.5694, -48.91), (-0.3205, -0.8156, -46.02), (1.442, -0.02696, -56.4), (-0.3205, -0.0276, -55.27), (0.8912, -0.2732, -53.51), (0.8912, 0.5148, -62.76), (0.5607, 0.367, -61.03), (-0.3205, 0.3664, -59.9), (0.009946, 0.1202, -57.01), (0.009946, 0.5142, -61.63), (0.5607, -0.421, -51.77), (-0.3205, -0.4216, -50.65), (0.009946, -0.6679, -47.76), (0.009946, -0.2739, -52.38), (2.323, -0.4216, -50.65), (1.442, -0.421, -51.77), (1.772, -0.6672, -48.88), (1.772, -0.2732, -53.51), (2.323, 0.3664, -59.9), (1.442, 0.367, -61.03), (1.772, 0.1208, -58.13), (1.772, 0.5148, -62.76), (-0.8713, -0.4702, -51.19), (-0.1002, 0.7611, -65.65), (2.654, 0.4157, -60.48), (1.883, -0.815, -47.15), (-0.8713, 0.3178, -60.45), (1.662, 0.7604, -64.53), (2.654, -0.3724, -51.23), (0.1201, -0.815, -47.15), (1.883, -0.02696, -56.4), (0.1201, -0.02696, -56.4), (0.8912, -0.4702, -51.19), (0.8912, 0.3178, -60.45), (-0.8713, -0.07621, -55.82), (0.781, 0.7611, -65.65), (2.654, 0.02165, -55.85), (1.001, -0.8156, -46.02), (-0.8713, 0.7118, -65.07), (2.543, 0.7611, -65.65), (2.654, -0.7664, -46.6), (-0.7611, -0.815, -47.15), (1.001, -0.0276, -55.27), (-0.7611, -0.02696, -56.4), (0.8912, -0.07621, -55.82), (0.8912, 0.7118, -65.07), (0.1201, 0.367, -61.03), (-0.7611, 0.367, -61.03), (0.009946, 0.3172, -59.32), (0.009946, 0.7112, -63.95), (0.1201, -0.421, -51.77), (-0.7611, -0.421, -51.77), (0.009946, -0.4709, -50.07), (0.009946, -0.07685, -54.69), (1.883, -0.421, -51.77), (1.001, -0.4216, -50.65), (1.772, -0.4702, -51.19), (1.772, -0.07621, -55.82), (1.883, 0.367, -61.03), (1.001, 0.3664, -59.9), (1.772, 0.3178, -60.45), (1.772, 0.7118, -65.07), (1.442, 0.5641, -63.34), (1.001, 0.5634, -62.21), (1.332, 0.5142, -61.63), (1.332, 0.7112, -63.95), (1.442, 0.17, -58.71), (1.001, 0.1694, -57.59), (1.332, 0.1202, -57.01), (1.332, 0.3172, -59.32), (2.323, 0.1694, -57.59), (1.883, 0.17, -58.71), (2.213, 0.1208, -58.13), (2.213, 0.3178, -60.45), (1.442, -0.224, -54.09), (1.001, -0.2246, -52.96), (1.332, -0.2739, -52.38), (1.332, -0.07685, -54.69), (1.442, -0.618, -49.46), (1.001, -0.6186, -48.33), (1.332, -0.6679, -47.76), (1.332, -0.4709, -50.07), (2.323, -0.6186, -48.33), (1.883, -0.618, -49.46), (2.213, -0.6672, -48.88), (2.213, -0.4702, -51.19), (-0.3205, -0.2246, -52.96), (-0.7611, -0.224, -54.09), (-0.4307, -0.2732, -53.51), (-0.4307, -0.07621, -55.82), (-0.3205, -0.6186, -48.33), (-0.7611, -0.618, -49.46), (-0.4307, -0.6672, -48.88), (-0.4307, -0.4702, -51.19), (0.5607, -0.618, -49.46), (0.1201, -0.618, -49.46), (0.4506, -0.6672, -48.88), (0.4506, -0.4702, -51.19), (-0.3205, 0.5634, -62.21), (-0.7611, 0.5641, -63.34), (-0.4307, 0.5148, -62.76), (-0.4307, 0.7118, -65.07), (-0.3205, 0.1694, -57.59), (-0.7611, 0.17, -58.71), (-0.4307, 0.1208, -58.13), (-0.4307, 0.3178, -60.45), (0.5607, 0.17, -58.71), (0.1201, 0.17, -58.71), (0.4506, 0.1208, -58.13), (0.4506, 0.3178, -60.45), (0.5607, 0.5641, -63.34), (0.1201, 0.5641, -63.34), (0.4506, 0.5148, -62.76), (0.4506, 0.7118, -65.07), (0.5607, -0.224, -54.09), (0.1201, -0.224, -54.09), (0.4506, -0.2732, -53.51), (0.4506, -0.07621, -55.82), (2.323, -0.2246, -52.96), (1.883, -0.224, -54.09), (2.213, -0.2732, -53.51), (2.213, -0.07621, -55.82), (2.323, 0.5634, -62.21), (1.883, 0.5641, -63.34), (2.213, 0.5148, -62.76), (2.213, 0.7118, -65.07), (2.103, 0.6626, -64.49), (1.883, 0.6626, -64.49), (1.993, 0.6127, -62.79), (1.993, 0.7112, -63.95), (2.103, 0.4655, -62.18), (1.883, 0.4655, -62.18), (1.993, 0.4157, -60.48), (1.993, 0.5142, -61.63), (2.543, 0.4655, -62.18), (2.323, 0.4649, -61.06), (2.433, 0.4163, -61.6), (2.433, 0.5148, -62.76), (2.103, -0.1255, -55.24), (1.883, -0.1255, -55.24), (1.993, -0.1753, -53.54), (1.993, -0.07685, -54.69), (2.103, -0.3225, -52.93), (1.883, -0.3225, -52.93), (1.993, -0.3724, -51.23), (1.993, -0.2739, -52.38), (2.543, -0.3225, -52.93), (2.323, -0.3231, -51.8), (2.433, -0.3717, -52.35), (2.433, -0.2732, -53.51), (0.3404, -0.1261, -54.12), (0.1201, -0.1255, -55.24), (0.2303, -0.1747, -54.66), (0.2303, -0.07621, -55.82), (0.3404, -0.3231, -51.8), (0.1201, -0.3225, -52.93), (0.2303, -0.3717, -52.35), (0.2303, -0.2732, -53.51), (0.781, -0.3225, -52.93), (0.5607, -0.3225, -52.93), (0.6709, -0.3724, -51.23), (0.6709, -0.2739, -52.38), (0.3404, 0.6619, -63.37), (0.1201, 0.6626, -64.49), (0.2303, 0.6133, -63.92), (0.2303, 0.7118, -65.07), (0.3404, 0.4649, -61.06), (0.1201, 0.4655, -62.18), (0.2303, 0.4163, -61.6), (0.2303, 0.5148, -62.76), (0.781, 0.4655, -62.18), (0.5607, 0.4655, -62.18), (0.6709, 0.4157, -60.48), (0.6709, 0.5142, -61.63), (0.3404, 0.2679, -58.74), (0.1201, 0.2685, -59.87), (0.2303, 0.2193, -59.29), (0.2303, 0.3178, -60.45), (0.3404, 0.0709, -56.43), (0.1201, 0.07154, -57.56), (0.2303, 0.02229, -56.98), (0.2303, 0.1208, -58.13), (0.781, 0.07154, -57.56), (0.5607, 0.07154, -57.56), (0.6709, 0.02165, -55.85), (0.6709, 0.1202, -57.01), (-0.5408, 0.2685, -59.87), (-0.7611, 0.2685, -59.87), (-0.651, 0.2187, -58.16), (-0.651, 0.3172, -59.32), (-0.5408, 0.07154, -57.56), (-0.7611, 0.07154, -57.56), (-0.651, 0.02165, -55.85), (-0.651, 0.1202, -57.01), (-0.1002, 0.07154, -57.56), (-0.3205, 0.0709, -56.43), (-0.2104, 0.02229, -56.98), (-0.2104, 0.1208, -58.13), (-0.5408, 0.6626, -64.49), (-0.7611, 0.6626, -64.49), (-0.651, 0.6127, -62.79), (-0.651, 0.7112, -63.95), (-0.5408, 0.4655, -62.18), (-0.7611, 0.4655, -62.18), (-0.651, 0.4157, -60.48), (-0.651, 0.5142, -61.63), (-0.1002, 0.4655, -62.18), (-0.3205, 0.4649, -61.06), (-0.2104, 0.4163, -61.6), (-0.2104, 0.5148, -62.76), (0.3404, -0.5201, -49.49), (0.1201, -0.5195, -50.62), (0.2303, -0.5687, -50.04), (0.2303, -0.4702, -51.19), (0.3404, -0.7171, -47.18), (0.1201, -0.7165, -48.3), (0.2303, -0.7657, -47.73), (0.2303, -0.6672, -48.88), (0.781, -0.7165, -48.3), (0.5607, -0.7165, -48.3), (0.6709, -0.7664, -46.6), (0.6709, -0.6679, -47.76), (-0.5408, -0.5195, -50.62), (-0.7611, -0.5195, -50.62), (-0.651, -0.5694, -48.91), (-0.651, -0.4709, -50.07), (-0.5408, -0.7165, -48.3), (-0.7611, -0.7165, -48.3), (-0.651, -0.7664, -46.6), (-0.651, -0.6679, -47.76), (-0.1002, -0.7165, -48.3), (-0.3205, -0.7171, -47.18), (-0.2104, -0.7657, -47.73), (-0.2104, -0.6672, -48.88), (-0.5408, -0.1255, -55.24), (-0.7611, -0.1255, -55.24), (-0.651, -0.1753, -53.54), (-0.651, -0.07685, -54.69), (-0.5408, -0.3225, -52.93), (-0.7611, -0.3225, -52.93), (-0.651, -0.3724, -51.23), (-0.651, -0.2739, -52.38), (-0.1002, -0.3225, -52.93), (-0.3205, -0.3231, -51.8), (-0.2104, -0.3717, -52.35), (-0.2104, -0.2732, -53.51), (2.103, -0.5195, -50.62), (1.883, -0.5195, -50.62), (1.993, -0.5694, -48.91), (1.993, -0.4709, -50.07), (2.103, -0.7165, -48.3), (1.883, -0.7165, -48.3), (1.993, -0.7664, -46.6), (1.993, -0.6679, -47.76), (2.543, -0.7165, -48.3), (2.323, -0.7171, -47.18), (2.433, -0.7657, -47.73), (2.433, -0.6672, -48.88), (1.222, -0.5195, -50.62), (1.001, -0.5201, -49.49), (1.111, -0.5687, -50.04), (1.111, -0.4702, -51.19), (1.222, -0.7165, -48.3), (1.001, -0.7171, -47.18), (1.111, -0.7657, -47.73), (1.111, -0.6672, -48.88), (1.662, -0.7171, -47.18), (1.442, -0.7165, -48.3), (1.552, -0.7657, -47.73), (1.552, -0.6672, -48.88), (1.222, -0.1255, -55.24), (1.001, -0.1261, -54.12), (1.111, -0.1747, -54.66), (1.111, -0.07621, -55.82), (1.222, -0.3225, -52.93), (1.001, -0.3231, -51.8), (1.111, -0.3717, -52.35), (1.111, -0.2732, -53.51), (1.662, -0.3231, -51.8), (1.442, -0.3225, -52.93), (1.552, -0.3717, -52.35), (1.552, -0.2732, -53.51), (2.103, 0.2685, -59.87), (1.883, 0.2685, -59.87), (1.993, 0.2187, -58.16), (1.993, 0.3172, -59.32), (2.103, 0.07154, -57.56), (1.883, 0.07154, -57.56), (1.993, 0.02165, -55.85), (1.993, 0.1202, -57.01), (2.543, 0.07154, -57.56), (2.323, 0.0709, -56.43), (2.433, 0.02229, -56.98), (2.433, 0.1208, -58.13), (1.222, 0.2685, -59.87), (1.001, 0.2679, -58.74), (1.111, 0.2193, -59.29), (1.111, 0.3178, -60.45), (1.222, 0.07154, -57.56), (1.001, 0.0709, -56.43), (1.111, 0.02229, -56.98), (1.111, 0.1208, -58.13), (1.662, 0.0709, -56.43), (1.442, 0.07154, -57.56), (1.552, 0.02229, -56.98), (1.552, 0.1208, -58.13), (1.222, 0.6626, -64.49), (1.001, 0.6619, -63.37), (1.111, 0.6133, -63.92), (1.111, 0.7118, -65.07), (1.222, 0.4655, -62.18), (1.001, 0.4649, -61.06), (1.111, 0.4163, -61.6), (1.111, 0.5148, -62.76), (1.662, 0.4649, -61.06), (1.442, 0.4655, -62.18), (1.552, 0.4163, -61.6), (1.552, 0.5148, -62.76), (1.662, 0.6619, -63.37), (1.442, 0.6626, -64.49), (1.552, 0.6133, -63.92), (1.552, 0.7118, -65.07), (1.662, 0.2679, -58.74), (1.442, 0.2685, -59.87), (1.552, 0.2193, -59.29), (1.552, 0.3178, -60.45), (2.543, 0.2685, -59.87), (2.323, 0.2679, -58.74), (2.433, 0.2193, -59.29), (2.433, 0.3178, -60.45), (1.662, -0.1261, -54.12), (1.442, -0.1255, -55.24), (1.552, -0.1747, -54.66), (1.552, -0.07621, -55.82), (1.662, -0.5201, -49.49), (1.442, -0.5195, -50.62), (1.552, -0.5687, -50.04), (1.552, -0.4702, -51.19), (2.543, -0.5195, -50.62), (2.323, -0.5201, -49.49), (2.433, -0.5687, -50.04), (2.433, -0.4702, -51.19), (-0.1002, -0.1255, -55.24), (-0.3205, -0.1261, -54.12), (-0.2104, -0.1747, -54.66), (-0.2104, -0.07621, -55.82), (-0.1002, -0.5195, -50.62), (-0.3205, -0.5201, -49.49), (-0.2104, -0.5687, -50.04), (-0.2104, -0.4702, -51.19), (0.781, -0.5195, -50.62), (0.5607, -0.5195, -50.62), (0.6709, -0.5694, -48.91), (0.6709, -0.4709, -50.07), (-0.1002, 0.6626, -64.49), (-0.3205, 0.6619, -63.37), (-0.2104, 0.6133, -63.92), (-0.2104, 0.7118, -65.07), (-0.1002, 0.2685, -59.87), (-0.3205, 0.2679, -58.74), (-0.2104, 0.2193, -59.29), (-0.2104, 0.3178, -60.45), (0.781, 0.2685, -59.87), (0.5607, 0.2685, -59.87), (0.6709, 0.2187, -58.16), (0.6709, 0.3172, -59.32), (0.781, 0.6626, -64.49), (0.5607, 0.6626, -64.49), (0.6709, 0.6127, -62.79), (0.6709, 0.7112, -63.95), (0.781, -0.1255, -55.24), (0.5607, -0.1255, -55.24), (0.6709, -0.1753, -53.54), (0.6709, -0.07685, -54.69), (2.543, -0.1255, -55.24), (2.323, -0.1261, -54.12), (2.433, -0.1747, -54.66), (2.433, -0.07621, -55.82), (2.543, 0.6626, -64.49), (2.323, 0.6619, -63.37), (2.433, 0.6133, -63.92), (2.433, 0.7118, -65.07), (2.323, 0.7112, -63.95), (2.323, 0.6127, -62.79), (2.543, 0.6133, -63.92), (2.323, -0.07685, -54.69), (2.323, -0.1753, -53.54), (2.543, -0.1747, -54.66), (0.5607, -0.07621, -55.82), (0.5607, -0.1747, -54.66), (0.781, -0.1747, -54.66), (0.5607, 0.7118, -65.07), (0.5607, 0.6133, -63.92), (0.781, 0.6133, -63.92), (0.5607, 0.3178, -60.45), (0.5607, 0.2193, -59.29), (0.781, 0.2193, -59.29), (-0.3205, 0.3172, -59.32), (-0.3205, 0.2187, -58.16), (-0.1002, 0.2193, -59.29), (-0.3205, 0.7112, -63.95), (-0.3205, 0.6127, -62.79), (-0.1002, 0.6133, -63.92), (0.5607, -0.4702, -51.19), (0.5607, -0.5687, -50.04), (0.781, -0.5687, -50.04), (-0.3205, -0.4709, -50.07), (-0.3205, -0.5694, -48.91), (-0.1002, -0.5687, -50.04), (-0.3205, -0.07685, -54.69), (-0.3205, -0.1753, -53.54), (-0.1002, -0.1747, -54.66), (2.323, -0.4709, -50.07), (2.323, -0.5694, -48.91), (2.543, -0.5687, -50.04), (1.442, -0.4702, -51.19), (1.442, -0.5687, -50.04), (1.662, -0.5694, -48.91), (1.442, -0.07621, -55.82), (1.442, -0.1747, -54.66), (1.662, -0.1753, -53.54), (2.323, 0.3172, -59.32), (2.323, 0.2187, -58.16), (2.543, 0.2193, -59.29), (1.442, 0.3178, -60.45), (1.442, 0.2193, -59.29), (1.662, 0.2187, -58.16), (1.442, 0.7118, -65.07), (1.442, 0.6133, -63.92), (1.662, 0.6127, -62.79), (1.442, 0.5148, -62.76), (1.442, 0.4163, -61.6), (1.662, 0.4157, -60.48), (1.001, 0.5142, -61.63), (1.001, 0.4157, -60.48), (1.222, 0.4163, -61.6), (1.001, 0.7112, -63.95), (1.001, 0.6127, -62.79), (1.222, 0.6133, -63.92), (1.442, 0.1208, -58.13), (1.442, 0.02229, -56.98), (1.662, 0.02165, -55.85), (1.001, 0.1202, -57.01), (1.001, 0.02165, -55.85), (1.222, 0.02229, -56.98), (1.001, 0.3172, -59.32), (1.001, 0.2187, -58.16), (1.222, 0.2193, -59.29), (2.323, 0.1202, -57.01), (2.323, 0.02165, -55.85), (2.543, 0.02229, -56.98), (1.883, 0.1208, -58.13), (1.883, 0.02229, -56.98), (2.103, 0.02229, -56.98), (1.883, 0.3178, -60.45), (1.883, 0.2193, -59.29), (2.103, 0.2193, -59.29), (1.442, -0.2732, -53.51), (1.442, -0.3717, -52.35), (1.662, -0.3724, -51.23), (1.001, -0.2739, -52.38), (1.001, -0.3724, -51.23), (1.222, -0.3717, -52.35), (1.001, -0.07685, -54.69), (1.001, -0.1753, -53.54), (1.222, -0.1747, -54.66), (1.442, -0.6672, -48.88), (1.442, -0.7657, -47.73), (1.662, -0.7664, -46.6), (1.001, -0.6679, -47.76), (1.001, -0.7664, -46.6), (1.222, -0.7657, -47.73), (1.001, -0.4709, -50.07), (1.001, -0.5694, -48.91), (1.222, -0.5687, -50.04), (2.323, -0.6679, -47.76), (2.323, -0.7664, -46.6), (2.543, -0.7657, -47.73), (1.883, -0.6672, -48.88), (1.883, -0.7657, -47.73), (2.103, -0.7657, -47.73), (1.883, -0.4702, -51.19), (1.883, -0.5687, -50.04), (2.103, -0.5687, -50.04), (-0.3205, -0.2739, -52.38), (-0.3205, -0.3724, -51.23), (-0.1002, -0.3717, -52.35), (-0.7611, -0.2732, -53.51), (-0.7611, -0.3717, -52.35), (-0.5408, -0.3717, -52.35), (-0.7611, -0.07621, -55.82), (-0.7611, -0.1747, -54.66), (-0.5408, -0.1747, -54.66), (-0.3205, -0.6679, -47.76), (-0.3205, -0.7664, -46.6), (-0.1002, -0.7657, -47.73), (-0.7611, -0.6672, -48.88), (-0.7611, -0.7657, -47.73), (-0.5408, -0.7657, -47.73), (-0.7611, -0.4702, -51.19), (-0.7611, -0.5687, -50.04), (-0.5408, -0.5687, -50.04), (0.5607, -0.6672, -48.88), (0.5607, -0.7657, -47.73), (0.781, -0.7657, -47.73), (0.1201, -0.6672, -48.88), (0.1201, -0.7657, -47.73), (0.3404, -0.7664, -46.6), (0.1201, -0.4702, -51.19), (0.1201, -0.5687, -50.04), (0.3404, -0.5694, -48.91), (-0.3205, 0.5142, -61.63), (-0.3205, 0.4157, -60.48), (-0.1002, 0.4163, -61.6), (-0.7611, 0.5148, -62.76), (-0.7611, 0.4163, -61.6), (-0.5408, 0.4163, -61.6), (-0.7611, 0.7118, -65.07), (-0.7611, 0.6133, -63.92), (-0.5408, 0.6133, -63.92), (-0.3205, 0.1202, -57.01), (-0.3205, 0.02165, -55.85), (-0.1002, 0.02229, -56.98), (-0.7611, 0.1208, -58.13), (-0.7611, 0.02229, -56.98), (-0.5408, 0.02229, -56.98), (-0.7611, 0.3178, -60.45), (-0.7611, 0.2193, -59.29), (-0.5408, 0.2193, -59.29), (0.5607, 0.1208, -58.13), (0.5607, 0.02229, -56.98), (0.781, 0.02229, -56.98), (0.1201, 0.1208, -58.13), (0.1201, 0.02229, -56.98), (0.3404, 0.02165, -55.85), (0.1201, 0.3178, -60.45), (0.1201, 0.2193, -59.29), (0.3404, 0.2187, -58.16), (0.5607, 0.5148, -62.76), (0.5607, 0.4163, -61.6), (0.781, 0.4163, -61.6), (0.1201, 0.5148, -62.76), (0.1201, 0.4163, -61.6), (0.3404, 0.4157, -60.48), (0.1201, 0.7118, -65.07), (0.1201, 0.6133, -63.92), (0.3404, 0.6127, -62.79), (0.5607, -0.2732, -53.51), (0.5607, -0.3717, -52.35), (0.781, -0.3717, -52.35), (0.1201, -0.2732, -53.51), (0.1201, -0.3717, -52.35), (0.3404, -0.3724, -51.23), (0.1201, -0.07621, -55.82), (0.1201, -0.1747, -54.66), (0.3404, -0.1753, -53.54), (2.323, -0.2739, -52.38), (2.323, -0.3724, -51.23), (2.543, -0.3717, -52.35), (1.883, -0.2732, -53.51), (1.883, -0.3717, -52.35), (2.103, -0.3717, -52.35), (1.883, -0.07621, -55.82), (1.883, -0.1747, -54.66), (2.103, -0.1747, -54.66), (2.323, 0.5142, -61.63), (2.323, 0.4157, -60.48), (2.543, 0.4163, -61.6), (1.883, 0.5148, -62.76), (1.883, 0.4163, -61.6), (2.103, 0.4163, -61.6), (1.883, 0.7118, -65.07), (1.883, 0.6133, -63.92), (2.103, 0.6133, -63.92), (2.103, 0.7118, -65.07), (2.103, 0.5148, -62.76), (2.543, 0.5148, -62.76), (2.103, -0.07621, -55.82), (2.103, -0.2732, -53.51), (2.543, -0.2732, -53.51), (0.3404, -0.07685, -54.69), (0.3404, -0.2739, -52.38), (0.781, -0.2732, -53.51), (0.3404, 0.7112, -63.95), (0.3404, 0.5142, -61.63), (0.781, 0.5148, -62.76), (0.3404, 0.3172, -59.32), (0.3404, 0.1202, -57.01), (0.781, 0.1208, -58.13), (-0.5408, 0.3178, -60.45), (-0.5408, 0.1208, -58.13), (-0.1002, 0.1208, -58.13), (-0.5408, 0.7118, -65.07), (-0.5408, 0.5148, -62.76), (-0.1002, 0.5148, -62.76), (0.3404, -0.4709, -50.07), (0.3404, -0.6679, -47.76), (0.781, -0.6672, -48.88), (-0.5408, -0.4702, -51.19), (-0.5408, -0.6672, -48.88), (-0.1002, -0.6672, -48.88), (-0.5408, -0.07621, -55.82), (-0.5408, -0.2732, -53.51), (-0.1002, -0.2732, -53.51), (2.103, -0.4702, -51.19), (2.103, -0.6672, -48.88), (2.543, -0.6672, -48.88), (1.222, -0.4702, -51.19), (1.222, -0.6672, -48.88), (1.662, -0.6679, -47.76), (1.222, -0.07621, -55.82), (1.222, -0.2732, -53.51), (1.662, -0.2739, -52.38), (2.103, 0.3178, -60.45), (2.103, 0.1208, -58.13), (2.543, 0.1208, -58.13), (1.222, 0.3178, -60.45), (1.222, 0.1208, -58.13), (1.662, 0.1202, -57.01), (1.222, 0.7118, -65.07), (1.222, 0.5148, -62.76), (1.662, 0.5142, -61.63), (1.662, 0.7112, -63.95), (1.662, 0.3172, -59.32), (2.543, 0.3178, -60.45), (1.662, -0.07685, -54.69), (1.662, -0.4709, -50.07), (2.543, -0.4702, -51.19), (-0.1002, -0.07621, -55.82), (-0.1002, -0.4702, -51.19), (0.781, -0.4702, -51.19), (-0.1002, 0.7118, -65.07), (-0.1002, 0.3178, -60.45), (0.781, 0.3178, -60.45), (0.781, 0.7118, -65.07), (0.781, -0.07621, -55.82), (2.543, -0.07621, -55.82), (2.543, 0.7118, -65.07)], [], [(1, 3, 2, 497, 145, 353, 49, 457, 105, 313, 21, 485, 133, 341, 37, 445, 93, 301, 12, 493, 141, 349, 45, 453, 101, 309, 17, 481, 129, 337, 33, 441, 89, 297, 0), (7, 6, 11, 10), (7, 5, 4, 499, 147, 355, 51, 459, 107, 315, 23, 487, 135, 343, 39, 447, 95, 303, 14, 495, 143, 351, 47, 455, 103, 311, 19, 483, 131, 339, 35, 443, 91, 299, 6), (5, 1, 0, 500, 148, 356, 52, 460, 108, 316, 24, 488, 136, 344, 40, 448, 96, 304, 15, 496, 144, 352, 48, 456, 104, 312, 20, 484, 132, 340, 36, 444, 92, 300, 4), (1096, 498, 6, 299), (5, 7, 3, 1), (8, 10, 11, 9), (6, 498, 146, 354, 50, 458, 106, 314, 22, 486, 134, 342, 38, 446, 94, 302, 13, 494, 142, 350, 46, 454, 102, 310, 18, 482, 130, 338, 34, 442, 90, 298, 2, 9, 11), (3, 7, 10, 8), (2, 3, 8, 9), (1095, 305, 14, 303), (1094, 306, 16, 503), (1093, 494, 13, 504), (1092, 321, 28, 492), (1091, 322, 29, 507), (1090, 482, 18, 508), (1089, 325, 27, 491), (1088, 326, 30, 511), (1087, 318, 26, 512), (1086, 329, 23, 315), (1085, 330, 31, 515), (1084, 317, 25, 516), (1083, 333, 19, 311), (1082, 334, 32, 519), (1081, 486, 22, 520), (1080, 377, 72, 480), (1079, 378, 73, 523), (1078, 446, 38, 524), (1077, 381, 71, 479), (1076, 382, 74, 527), (1075, 374, 70, 528), (1074, 385, 47, 351), (1073, 386, 75, 531), (1072, 373, 69, 532), (1071, 389, 68, 476), (1070, 390, 76, 535), (1069, 357, 53, 536), (1068, 393, 67, 475), (1067, 394, 77, 539), (1066, 370, 66, 540), (1065, 397, 51, 355), (1064, 398, 78, 543), (1063, 369, 65, 544), (1062, 401, 64, 472), (1061, 402, 79, 547), (1060, 358, 54, 548), (1059, 405, 63, 471), (1058, 406, 80, 551), (1057, 366, 62, 552), (1056, 409, 43, 451), (1055, 410, 81, 555), (1054, 365, 61, 556), (1053, 413, 60, 468), (1052, 414, 82, 559), (1051, 442, 34, 560), (1050, 417, 59, 467), (1049, 418, 83, 563), (1048, 362, 58, 564), (1047, 421, 44, 452), (1046, 422, 84, 567), (1045, 361, 57, 568), (1044, 425, 56, 464), (1043, 426, 85, 571), (1042, 454, 46, 572), (1041, 429, 55, 463), (1040, 430, 86, 575), (1039, 346, 42, 576), (1038, 433, 39, 343), (1037, 434, 87, 579), (1036, 345, 41, 580), (1035, 437, 35, 339), (1034, 438, 88, 583), (1033, 458, 50, 584), (1032, 585, 232, 440), (1031, 586, 233, 587), (1030, 314, 106, 588), (1029, 589, 231, 439), (1028, 590, 234, 591), (1027, 582, 230, 592), (1026, 593, 131, 483), (1025, 594, 235, 595), (1024, 581, 229, 596), (1023, 597, 228, 436), (1022, 598, 236, 599), (1021, 489, 137, 600), (1020, 601, 227, 435), (1019, 602, 237, 603), (1018, 578, 226, 604), (1017, 605, 135, 487), (1016, 606, 238, 607), (1015, 577, 225, 608), (1014, 609, 224, 432), (1013, 610, 239, 611), (1012, 490, 138, 612), (1011, 613, 223, 431), (1010, 614, 240, 615), (1009, 574, 222, 616), (1008, 617, 111, 319), (1007, 618, 241, 619), (1006, 573, 221, 620), (1005, 621, 220, 428), (1004, 622, 242, 623), (1003, 310, 102, 624), (1002, 625, 219, 427), (1001, 626, 243, 627), (1000, 570, 218, 628), (999, 629, 112, 320), (998, 630, 244, 631), (997, 569, 217, 632), (996, 633, 216, 424), (995, 634, 245, 635), (994, 505, 153, 636), (993, 637, 215, 423), (992, 638, 246, 639), (991, 566, 214, 640), (990, 641, 100, 308), (989, 642, 247, 643), (988, 565, 213, 644), (987, 645, 212, 420), (986, 646, 248, 647), (985, 506, 154, 648), (984, 649, 211, 419), (983, 650, 249, 651), (982, 562, 210, 652), (981, 653, 115, 323), (980, 654, 250, 655), (979, 561, 209, 656), (978, 657, 208, 416), (977, 658, 251, 659), (976, 298, 90, 660), (975, 661, 207, 415), (974, 662, 252, 663), (973, 558, 206, 664), (972, 665, 116, 324), (971, 666, 253, 667), (970, 557, 205, 668), (969, 669, 204, 412), (968, 670, 254, 671), (967, 509, 157, 672), (966, 673, 203, 411), (965, 674, 255, 675), (964, 554, 202, 676), (963, 677, 99, 307), (962, 678, 256, 679), (961, 553, 201, 680), (960, 681, 200, 408), (959, 682, 257, 683), (958, 510, 158, 684), (957, 685, 199, 407), (956, 686, 258, 687), (955, 550, 198, 688), (954, 689, 119, 327), (953, 690, 259, 691), (952, 549, 197, 692), (951, 693, 196, 404), (950, 694, 260, 695), (949, 502, 150, 696), (948, 697, 195, 403), (947, 698, 261, 699), (946, 546, 194, 700), (945, 701, 120, 328), (944, 702, 262, 703), (943, 545, 193, 704), (942, 705, 192, 400), (941, 706, 263, 707), (940, 513, 161, 708), (939, 709, 191, 399), (938, 710, 264, 711), (937, 542, 190, 712), (936, 713, 147, 499), (935, 714, 265, 715), (934, 541, 189, 716), (933, 717, 188, 396), (932, 718, 266, 719), (931, 514, 162, 720), (930, 721, 187, 395), (929, 722, 267, 723), (928, 538, 186, 724), (927, 725, 123, 331), (926, 726, 268, 727), (925, 537, 185, 728), (924, 729, 184, 392), (923, 730, 269, 731), (922, 501, 149, 732), (921, 733, 183, 391), (920, 734, 270, 735), (919, 534, 182, 736), (918, 737, 124, 332), (917, 738, 271, 739), (916, 533, 181, 740), (915, 741, 180, 388), (914, 742, 272, 743), (913, 517, 165, 744), (912, 745, 179, 387), (911, 746, 273, 747), (910, 530, 178, 748), (909, 749, 143, 495), (908, 750, 274, 751), (907, 529, 177, 752), (906, 753, 176, 384), (905, 754, 275, 755), (904, 518, 166, 756), (903, 757, 175, 383), (902, 758, 276, 759), (901, 526, 174, 760), (900, 761, 127, 335), (899, 762, 277, 763), (898, 525, 173, 764), (897, 765, 172, 380), (896, 766, 278, 767), (895, 302, 94, 768), (894, 769, 171, 379), (893, 770, 279, 771), (892, 522, 170, 772), (891, 773, 128, 336), (890, 774, 280, 775), (889, 521, 169, 776), (888, 777, 168, 376), (887, 778, 281, 779), (886, 342, 134, 780), (885, 781, 167, 375), (884, 782, 282, 783), (883, 478, 126, 784), (882, 785, 103, 455), (881, 786, 283, 787), (880, 477, 125, 788), (879, 789, 164, 372), (878, 790, 284, 791), (877, 461, 109, 792), (876, 793, 163, 371), (875, 794, 285, 795), (874, 474, 122, 796), (873, 797, 107, 459), (872, 798, 286, 799), (871, 473, 121, 800), (870, 801, 160, 368), (869, 802, 287, 803), (868, 462, 110, 804), (867, 805, 159, 367), (866, 806, 288, 807), (865, 470, 118, 808), (864, 809, 139, 347), (863, 810, 289, 811), (862, 469, 117, 812), (861, 813, 156, 364), (860, 814, 290, 815), (859, 338, 130, 816), (858, 817, 155, 363), (857, 818, 291, 819), (856, 466, 114, 820), (855, 821, 140, 348), (854, 822, 292, 823), (853, 465, 113, 824), (852, 825, 152, 360), (851, 826, 293, 827), (850, 350, 142, 828), (849, 829, 151, 359), (848, 830, 294, 831), (847, 450, 98, 832), (846, 833, 95, 447), (845, 834, 295, 835), (844, 449, 97, 836), (843, 837, 91, 443), (842, 838, 296, 839), (841, 354, 146, 840), (838, 841, 840, 296), (232, 584, 841, 838), (584, 50, 354, 841), (581, 842, 839, 229), (88, 440, 842, 581), (440, 232, 838, 842), (437, 843, 443, 35), (229, 839, 843, 437), (839, 296, 837, 843), (834, 844, 836, 295), (228, 580, 844, 834), (580, 41, 449, 844), (577, 845, 835, 225), (87, 436, 845, 577), (436, 228, 834, 845), (433, 846, 447, 39), (225, 835, 846, 433), (835, 295, 833, 846), (830, 847, 832, 294), (224, 576, 847, 830), (576, 42, 450, 847), (573, 848, 831, 221), (86, 432, 848, 573), (432, 224, 830, 848), (429, 849, 359, 55), (221, 831, 849, 429), (831, 294, 829, 849), (826, 850, 828, 293), (220, 572, 850, 826), (572, 46, 350, 850), (569, 851, 827, 217), (85, 428, 851, 569), (428, 220, 826, 851), (425, 852, 360, 56), (217, 827, 852, 425), (827, 293, 825, 852), (822, 853, 824, 292), (216, 568, 853, 822), (568, 57, 465, 853), (565, 854, 823, 213), (84, 424, 854, 565), (424, 216, 822, 854), (421, 855, 348, 44), (213, 823, 855, 421), (823, 292, 821, 855), (818, 856, 820, 291), (212, 564, 856, 818), (564, 58, 466, 856), (561, 857, 819, 209), (83, 420, 857, 561), (420, 212, 818, 857), (417, 858, 363, 59), (209, 819, 858, 417), (819, 291, 817, 858), (814, 859, 816, 290), (208, 560, 859, 814), (560, 34, 338, 859), (557, 860, 815, 205), (82, 416, 860, 557), (416, 208, 814, 860), (413, 861, 364, 60), (205, 815, 861, 413), (815, 290, 813, 861), (810, 862, 812, 289), (204, 556, 862, 810), (556, 61, 469, 862), (553, 863, 811, 201), (81, 412, 863, 553), (412, 204, 810, 863), (409, 864, 347, 43), (201, 811, 864, 409), (811, 289, 809, 864), (806, 865, 808, 288), (200, 552, 865, 806), (552, 62, 470, 865), (549, 866, 807, 197), (80, 408, 866, 549), (408, 200, 806, 866), (405, 867, 367, 63), (197, 807, 867, 405), (807, 288, 805, 867), (802, 868, 804, 287), (196, 548, 868, 802), (548, 54, 462, 868), (545, 869, 803, 193), (79, 404, 869, 545), (404, 196, 802, 869), (401, 870, 368, 64), (193, 803, 870, 401), (803, 287, 801, 870), (798, 871, 800, 286), (192, 544, 871, 798), (544, 65, 473, 871), (541, 872, 799, 189), (78, 400, 872, 541), (400, 192, 798, 872), (397, 873, 459, 51), (189, 799, 873, 397), (799, 286, 797, 873), (794, 874, 796, 285), (188, 540, 874, 794), (540, 66, 474, 874), (537, 875, 795, 185), (77, 396, 875, 537), (396, 188, 794, 875), (393, 876, 371, 67), (185, 795, 876, 393), (795, 285, 793, 876), (790, 877, 792, 284), (184, 536, 877, 790), (536, 53, 461, 877), (533, 878, 791, 181), (76, 392, 878, 533), (392, 184, 790, 878), (389, 879, 372, 68), (181, 791, 879, 389), (791, 284, 789, 879), (786, 880, 788, 283), (180, 532, 880, 786), (532, 69, 477, 880), (529, 881, 787, 177), (75, 388, 881, 529), (388, 180, 786, 881), (385, 882, 455, 47), (177, 787, 882, 385), (787, 283, 785, 882), (782, 883, 784, 282), (176, 528, 883, 782), (528, 70, 478, 883), (525, 884, 783, 173), (74, 384, 884, 525), (384, 176, 782, 884), (381, 885, 375, 71), (173, 783, 885, 381), (783, 282, 781, 885), (778, 886, 780, 281), (172, 524, 886, 778), (524, 38, 342, 886), (521, 887, 779, 169), (73, 380, 887, 521), (380, 172, 778, 887), (377, 888, 376, 72), (169, 779, 888, 377), (779, 281, 777, 888), (774, 889, 776, 280), (171, 523, 889, 774), (523, 73, 521, 889), (478, 890, 775, 126), (70, 379, 890, 478), (379, 171, 774, 890), (334, 891, 336, 32), (126, 775, 891, 334), (775, 280, 773, 891), (770, 892, 772, 279), (112, 464, 892, 770), (464, 56, 522, 892), (518, 893, 771, 166), (28, 320, 893, 518), (320, 112, 770, 893), (374, 894, 379, 70), (166, 771, 894, 374), (771, 279, 769, 894), (766, 895, 768, 278), (152, 504, 895, 766), (504, 13, 302, 895), (522, 896, 767, 170), (56, 360, 896, 522), (360, 152, 766, 896), (378, 897, 380, 73), (170, 767, 897, 378), (767, 278, 765, 897), (762, 898, 764, 277), (175, 527, 898, 762), (527, 74, 525, 898), (461, 899, 763, 109), (53, 383, 899, 461), (383, 175, 762, 899), (317, 900, 335, 25), (109, 763, 900, 317), (763, 277, 761, 900), (758, 901, 760, 276), (100, 452, 901, 758), (452, 44, 526, 901), (501, 902, 759, 149), (16, 308, 902, 501), (308, 100, 758, 902), (357, 903, 383, 53), (149, 759, 903, 357), (759, 276, 757, 903), (754, 904, 756, 275), (140, 492, 904, 754), (492, 28, 518, 904), (526, 905, 755, 174), (44, 348, 905, 526), (348, 140, 754, 905), (382, 906, 384, 74), (174, 755, 906, 382), (755, 275, 753, 906), (750, 907, 752, 274), (179, 531, 907, 750), (531, 75, 529, 907), (449, 908, 751, 97), (41, 387, 908, 449), (387, 179, 750, 908), (305, 909, 495, 14), (97, 751, 909, 305), (751, 274, 749, 909), (746, 910, 748, 273), (127, 479, 910, 746), (479, 71, 530, 910), (489, 911, 747, 137), (25, 335, 911, 489), (335, 127, 746, 911), (345, 912, 387, 41), (137, 747, 912, 345), (747, 273, 745, 912), (742, 913, 744, 272), (167, 519, 913, 742), (519, 32, 517, 913), (530, 914, 743, 178), (71, 375, 914, 530), (375, 167, 742, 914), (386, 915, 388, 75), (178, 743, 915, 386), (743, 272, 741, 915), (738, 916, 740, 271), (183, 535, 916, 738), (535, 76, 533, 916), (474, 917, 739, 122), (66, 391, 917, 474), (391, 183, 738, 917), (330, 918, 332, 31), (122, 739, 918, 330), (739, 271, 737, 918), (734, 919, 736, 270), (111, 463, 919, 734), (463, 55, 534, 919), (514, 920, 735, 162), (27, 319, 920, 514), (319, 111, 734, 920), (370, 921, 391, 66), (162, 735, 921, 370), (735, 270, 733, 921), (730, 922, 732, 269), (151, 503, 922, 730), (503, 16, 501, 922), (534, 923, 731, 182), (55, 359, 923, 534), (359, 151, 730, 923), (390, 924, 392, 76), (182, 731, 924, 390), (731, 269, 729, 924), (726, 925, 728, 268), (187, 539, 925, 726), (539, 77, 537, 925), (456, 926, 727, 104), (48, 395, 926, 456), (395, 187, 726, 926), (312, 927, 331, 20), (104, 727, 927, 312), (727, 268, 725, 927), (722, 928, 724, 267), (99, 451, 928, 722), (451, 43, 538, 928), (496, 929, 723, 144), (15, 307, 929, 496), (307, 99, 722, 929), (352, 930, 395, 48), (144, 723, 930, 352), (723, 267, 721, 930), (718, 931, 720, 266), (139, 491, 931, 718), (491, 27, 514, 931), (538, 932, 719, 186), (43, 347, 932, 538), (347, 139, 718, 932), (394, 933, 396, 77), (186, 719, 933, 394), (719, 266, 717, 933), (714, 934, 716, 265), (191, 543, 934, 714), (543, 78, 541, 934), (444, 935, 715, 92), (36, 399, 935, 444), (399, 191, 714, 935), (300, 936, 499, 4), (92, 715, 936, 300), (715, 265, 713, 936), (710, 937, 712, 264), (123, 475, 937, 710), (475, 67, 542, 937), (484, 938, 711, 132), (20, 331, 938, 484), (331, 123, 710, 938), (340, 939, 399, 36), (132, 711, 939, 340), (711, 264, 709, 939), (706, 940, 708, 263), (163, 515, 940, 706), (515, 31, 513, 940), (542, 941, 707, 190), (67, 371, 941, 542), (371, 163, 706, 941), (398, 942, 400, 78), (190, 707, 942, 398), (707, 263, 705, 942), (702, 943, 704, 262), (195, 547, 943, 702), (547, 79, 545, 943), (470, 944, 703, 118), (62, 403, 944, 470), (403, 195, 702, 944), (326, 945, 328, 30), (118, 703, 945, 326), (703, 262, 701, 945), (698, 946, 700, 261), (101, 453, 946, 698), (453, 45, 546, 946), (510, 947, 699, 158), (17, 309, 947, 510), (309, 101, 698, 947), (366, 948, 403, 62), (158, 699, 948, 366), (699, 261, 697, 948), (694, 949, 696, 260), (141, 493, 949, 694), (493, 12, 502, 949), (546, 950, 695, 194), (45, 349, 950, 546), (349, 141, 694, 950), (402, 951, 404, 79), (194, 695, 951, 402), (695, 260, 693, 951), (690, 952, 692, 259), (199, 551, 952, 690), (551, 80, 549, 952), (460, 953, 691, 108), (52, 407, 953, 460), (407, 199, 690, 953), (316, 954, 327, 24), (108, 691, 954, 316), (691, 259, 689, 954), (686, 955, 688, 258), (89, 441, 955, 686), (441, 33, 550, 955), (500, 956, 687, 148), (0, 297, 956, 500), (297, 89, 686, 956), (356, 957, 407, 52), (148, 687, 957, 356), (687, 258, 685, 957), (682, 958, 684, 257), (129, 481, 958, 682), (481, 17, 510, 958), (550, 959, 683, 198), (33, 337, 959, 550), (337, 129, 682, 959), (406, 960, 408, 80), (198, 683, 960, 406), (683, 257, 681, 960), (678, 961, 680, 256), (203, 555, 961, 678), (555, 81, 553, 961), (448, 962, 679, 96), (40, 411, 962, 448), (411, 203, 678, 962), (304, 963, 307, 15), (96, 679, 963, 304), (679, 256, 677, 963), (674, 964, 676, 255), (119, 471, 964, 674), (471, 63, 554, 964), (488, 965, 675, 136), (24, 327, 965, 488), (327, 119, 674, 965), (344, 966, 411, 40), (136, 675, 966, 344), (675, 255, 673, 966), (670, 967, 672, 254), (159, 511, 967, 670), (511, 30, 509, 967), (554, 968, 671, 202), (63, 367, 968, 554), (367, 159, 670, 968), (410, 969, 412, 81), (202, 671, 969, 410), (671, 254, 669, 969), (666, 970, 668, 253), (207, 559, 970, 666), (559, 82, 557, 970), (466, 971, 667, 114), (58, 415, 971, 466), (415, 207, 666, 971), (322, 972, 324, 29), (114, 667, 972, 322), (667, 253, 665, 972), (662, 973, 664, 252), (105, 457, 973, 662), (457, 49, 558, 973), (506, 974, 663, 154), (21, 313, 974, 506), (313, 105, 662, 974), (362, 975, 415, 58), (154, 663, 975, 362), (663, 252, 661, 975), (658, 976, 660, 251), (145, 497, 976, 658), (497, 2, 298, 976), (558, 977, 659, 206), (49, 353, 977, 558), (353, 145, 658, 977), (414, 978, 416, 82), (206, 659, 978, 414), (659, 251, 657, 978), (654, 979, 656, 250), (211, 563, 979, 654), (563, 83, 561, 979), (462, 980, 655, 110), (54, 419, 980, 462), (419, 211, 654, 980), (318, 981, 323, 26), (110, 655, 981, 318), (655, 250, 653, 981), (650, 982, 652, 249), (93, 445, 982, 650), (445, 37, 562, 982), (502, 983, 651, 150), (12, 301, 983, 502), (301, 93, 650, 983), (358, 984, 419, 54), (150, 651, 984, 358), (651, 249, 649, 984), (646, 985, 648, 248), (133, 485, 985, 646), (485, 21, 506, 985), (562, 986, 647, 210), (37, 341, 986, 562), (341, 133, 646, 986), (418, 987, 420, 83), (210, 647, 987, 418), (647, 248, 645, 987), (642, 988, 644, 247), (215, 567, 988, 642), (567, 84, 565, 988), (450, 989, 643, 98), (42, 423, 989, 450), (423, 215, 642, 989), (306, 990, 308, 16), (98, 643, 990, 306), (643, 247, 641, 990), (638, 991, 640, 246), (115, 467, 991, 638), (467, 59, 566, 991), (490, 992, 639, 138), (26, 323, 992, 490), (323, 115, 638, 992), (346, 993, 423, 42), (138, 639, 993, 346), (639, 246, 637, 993), (634, 994, 636, 245), (155, 507, 994, 634), (507, 29, 505, 994), (566, 995, 635, 214), (59, 363, 995, 566), (363, 155, 634, 995), (422, 996, 424, 84), (214, 635, 996, 422), (635, 245, 633, 996), (630, 997, 632, 244), (219, 571, 997, 630), (571, 85, 569, 997), (465, 998, 631, 113), (57, 427, 998, 465), (427, 219, 630, 998), (321, 999, 320, 28), (113, 631, 999, 321), (631, 244, 629, 999), (626, 1000, 628, 243), (116, 468, 1000, 626), (468, 60, 570, 1000), (505, 1001, 627, 153), (29, 324, 1001, 505), (324, 116, 626, 1001), (361, 1002, 427, 57), (153, 627, 1002, 361), (627, 243, 625, 1002), (622, 1003, 624, 242), (156, 508, 1003, 622), (508, 18, 310, 1003), (570, 1004, 623, 218), (60, 364, 1004, 570), (364, 156, 622, 1004), (426, 1005, 428, 85), (218, 623, 1005, 426), (623, 242, 621, 1005), (618, 1006, 620, 241), (223, 575, 1006, 618), (575, 86, 573, 1006), (469, 1007, 619, 117), (61, 431, 1007, 469), (431, 223, 618, 1007), (325, 1008, 319, 27), (117, 619, 1008, 325), (619, 241, 617, 1008), (614, 1009, 616, 240), (120, 472, 1009, 614), (472, 64, 574, 1009), (509, 1010, 615, 157), (30, 328, 1010, 509), (328, 120, 614, 1010), (365, 1011, 431, 61), (157, 615, 1011, 365), (615, 240, 613, 1011), (610, 1012, 612, 239), (160, 512, 1012, 610), (512, 26, 490, 1012), (574, 1013, 611, 222), (64, 368, 1013, 574), (368, 160, 610, 1013), (430, 1014, 432, 86), (222, 611, 1014, 430), (611, 239, 609, 1014), (606, 1015, 608, 238), (227, 579, 1015, 606), (579, 87, 577, 1015), (473, 1016, 607, 121), (65, 435, 1016, 473), (435, 227, 606, 1016), (329, 1017, 487, 23), (121, 607, 1017, 329), (607, 238, 605, 1017), (602, 1018, 604, 237), (124, 476, 1018, 602), (476, 68, 578, 1018), (513, 1019, 603, 161), (31, 332, 1019, 513), (332, 124, 602, 1019), (369, 1020, 435, 65), (161, 603, 1020, 369), (603, 237, 601, 1020), (598, 1021, 600, 236), (164, 516, 1021, 598), (516, 25, 489, 1021), (578, 1022, 599, 226), (68, 372, 1022, 578), (372, 164, 598, 1022), (434, 1023, 436, 87), (226, 599, 1023, 434), (599, 236, 597, 1023), (594, 1024, 596, 235), (231, 583, 1024, 594), (583, 88, 581, 1024), (477, 1025, 595, 125), (69, 439, 1025, 477), (439, 231, 594, 1025), (333, 1026, 483, 19), (125, 595, 1026, 333), (595, 235, 593, 1026), (590, 1027, 592, 234), (128, 480, 1027, 590), (480, 72, 582, 1027), (517, 1028, 591, 165), (32, 336, 1028, 517), (336, 128, 590, 1028), (373, 1029, 439, 69), (165, 591, 1029, 373), (591, 234, 589, 1029), (586, 1030, 588, 233), (168, 520, 1030, 586), (520, 22, 314, 1030), (582, 1031, 587, 230), (72, 376, 1031, 582), (376, 168, 586, 1031), (438, 1032, 440, 88), (230, 587, 1032, 438), (587, 233, 585, 1032), (585, 1033, 584, 232), (233, 588, 1033, 585), (588, 106, 458, 1033), (589, 1034, 583, 231), (234, 592, 1034, 589), (592, 230, 438, 1034), (593, 1035, 339, 131), (235, 596, 1035, 593), (596, 229, 437, 1035), (597, 1036, 580, 228), (236, 600, 1036, 597), (600, 137, 345, 1036), (601, 1037, 579, 227), (237, 604, 1037, 601), (604, 226, 434, 1037), (605, 1038, 343, 135), (238, 608, 1038, 605), (608, 225, 433, 1038), (609, 1039, 576, 224), (239, 612, 1039, 609), (612, 138, 346, 1039), (613, 1040, 575, 223), (240, 616, 1040, 613), (616, 222, 430, 1040), (617, 1041, 463, 111), (241, 620, 1041, 617), (620, 221, 429, 1041), (621, 1042, 572, 220), (242, 624, 1042, 621), (624, 102, 454, 1042), (625, 1043, 571, 219), (243, 628, 1043, 625), (628, 218, 426, 1043), (629, 1044, 464, 112), (244, 632, 1044, 629), (632, 217, 425, 1044), (633, 1045, 568, 216), (245, 636, 1045, 633), (636, 153, 361, 1045), (637, 1046, 567, 215), (246, 640, 1046, 637), (640, 214, 422, 1046), (641, 1047, 452, 100), (247, 644, 1047, 641), (644, 213, 421, 1047), (645, 1048, 564, 212), (248, 648, 1048, 645), (648, 154, 362, 1048), (649, 1049, 563, 211), (249, 652, 1049, 649), (652, 210, 418, 1049), (653, 1050, 467, 115), (250, 656, 1050, 653), (656, 209, 417, 1050), (657, 1051, 560, 208), (251, 660, 1051, 657), (660, 90, 442, 1051), (661, 1052, 559, 207), (252, 664, 1052, 661), (664, 206, 414, 1052), (665, 1053, 468, 116), (253, 668, 1053, 665), (668, 205, 413, 1053), (669, 1054, 556, 204), (254, 672, 1054, 669), (672, 157, 365, 1054), (673, 1055, 555, 203), (255, 676, 1055, 673), (676, 202, 410, 1055), (677, 1056, 451, 99), (256, 680, 1056, 677), (680, 201, 409, 1056), (681, 1057, 552, 200), (257, 684, 1057, 681), (684, 158, 366, 1057), (685, 1058, 551, 199), (258, 688, 1058, 685), (688, 198, 406, 1058), (689, 1059, 471, 119), (259, 692, 1059, 689), (692, 197, 405, 1059), (693, 1060, 548, 196), (260, 696, 1060, 693), (696, 150, 358, 1060), (697, 1061, 547, 195), (261, 700, 1061, 697), (700, 194, 402, 1061), (701, 1062, 472, 120), (262, 704, 1062, 701), (704, 193, 401, 1062), (705, 1063, 544, 192), (263, 708, 1063, 705), (708, 161, 369, 1063), (709, 1064, 543, 191), (264, 712, 1064, 709), (712, 190, 398, 1064), (713, 1065, 355, 147), (265, 716, 1065, 713), (716, 189, 397, 1065), (717, 1066, 540, 188), (266, 720, 1066, 717), (720, 162, 370, 1066), (721, 1067, 539, 187), (267, 724, 1067, 721), (724, 186, 394, 1067), (725, 1068, 475, 123), (268, 728, 1068, 725), (728, 185, 393, 1068), (729, 1069, 536, 184), (269, 732, 1069, 729), (732, 149, 357, 1069), (733, 1070, 535, 183), (270, 736, 1070, 733), (736, 182, 390, 1070), (737, 1071, 476, 124), (271, 740, 1071, 737), (740, 181, 389, 1071), (741, 1072, 532, 180), (272, 744, 1072, 741), (744, 165, 373, 1072), (745, 1073, 531, 179), (273, 748, 1073, 745), (748, 178, 386, 1073), (749, 1074, 351, 143), (274, 752, 1074, 749), (752, 177, 385, 1074), (753, 1075, 528, 176), (275, 756, 1075, 753), (756, 166, 374, 1075), (757, 1076, 527, 175), (276, 760, 1076, 757), (760, 174, 382, 1076), (761, 1077, 479, 127), (277, 764, 1077, 761), (764, 173, 381, 1077), (765, 1078, 524, 172), (278, 768, 1078, 765), (768, 94, 446, 1078), (769, 1079, 523, 171), (279, 772, 1079, 769), (772, 170, 378, 1079), (773, 1080, 480, 128), (280, 776, 1080, 773), (776, 169, 377, 1080), (777, 1081, 520, 168), (281, 780, 1081, 777), (780, 134, 486, 1081), (781, 1082, 519, 167), (282, 784, 1082, 781), (784, 126, 334, 1082), (785, 1083, 311, 103), (283, 788, 1083, 785), (788, 125, 333, 1083), (789, 1084, 516, 164), (284, 792, 1084, 789), (792, 109, 317, 1084), (793, 1085, 515, 163), (285, 796, 1085, 793), (796, 122, 330, 1085), (797, 1086, 315, 107), (286, 800, 1086, 797), (800, 121, 329, 1086), (801, 1087, 512, 160), (287, 804, 1087, 801), (804, 110, 318, 1087), (805, 1088, 511, 159), (288, 808, 1088, 805), (808, 118, 326, 1088), (809, 1089, 491, 139), (289, 812, 1089, 809), (812, 117, 325, 1089), (813, 1090, 508, 156), (290, 816, 1090, 813), (816, 130, 482, 1090), (817, 1091, 507, 155), (291, 820, 1091, 817), (820, 114, 322, 1091), (821, 1092, 492, 140), (292, 824, 1092, 821), (824, 113, 321, 1092), (825, 1093, 504, 152), (293, 828, 1093, 825), (828, 142, 494, 1093), (829, 1094, 503, 151), (294, 832, 1094, 829), (832, 98, 306, 1094), (833, 1095, 303, 95), (295, 836, 1095, 833), (836, 97, 305, 1095), (837, 1096, 299, 91), (296, 840, 1096, 837), (840, 146, 498, 1096)])
me_cube_003.materials.append(mat_material_001)
me_cube_003.use_remesh_preserve_volume = False
me_cube_003.use_remesh_preserve_attributes = False
me_cube_003.use_mirror_vertex_groups = False
me_cube_003.update()
me_cylinder_002 = bpy.data.meshes.new('Cylinder.002')
me_cylinder_002.from_pydata([(18.15, 16.39, -24.09), (17.02, 16.39, -24.53), (17.99, 16.22, -23.69), (16.87, 16.22, -24.13), (17.93, 15.79, -23.53), (16.8, 15.79, -23.96), (17.99, 15.36, -23.69), (16.87, 15.36, -24.13), (18.15, 15.19, -24.09), (17.02, 15.19, -24.53), (18.3, 15.36, -24.49), (17.17, 15.36, -24.93), (18.36, 15.79, -24.66), (17.24, 15.79, -25.09), (18.3, 16.22, -24.49), (17.17, 16.22, -24.93), (8.764, 16.22, -27.25), (8.918, 16.39, -27.65), (8.7, 15.79, -27.08), (8.764, 15.36, -27.25), (8.918, 15.19, -27.65), (9.071, 15.36, -28.05), (9.135, 15.79, -28.21), (9.071, 16.22, -28.05), (-24.44, 15.14, -24.09), (-23.31, 15.15, -24.53), (-24.29, 15.31, -23.69), (-23.16, 15.33, -24.13), (-24.23, 15.74, -23.53), (-23.1, 15.76, -23.96), (-24.3, 16.17, -23.69), (-23.17, 16.19, -24.13), (-24.45, 16.34, -24.09), (-23.33, 16.36, -24.53), (-24.61, 16.17, -24.49), (-23.48, 16.18, -24.93), (-24.66, 15.74, -24.66), (-23.53, 15.75, -25.09), (-24.59, 15.31, -24.49), (-23.46, 15.33, -24.93), (-15.06, 15.45, -27.25), (-15.21, 15.27, -27.65), (-15.0, 15.88, -27.08), (-15.07, 16.3, -27.25), (-15.23, 16.48, -27.65), (-15.38, 16.3, -28.05), (-15.43, 15.87, -28.21), (-15.36, 15.44, -28.05), (-62.43, 15.14, -24.09), (-61.31, 15.15, -24.53), (-62.28, 15.31, -23.69), (-61.15, 15.33, -24.13), (-62.23, 15.74, -23.53), (-61.1, 15.76, -23.96), (-62.3, 16.17, -23.69), (-61.17, 16.19, -24.13), (-62.45, 16.34, -24.09), (-61.32, 16.36, -24.53), (-62.6, 16.17, -24.49), (-61.47, 16.18, -24.93), (-62.66, 15.74, -24.66), (-61.53, 15.75, -25.09), (-62.59, 15.31, -24.49), (-61.46, 15.33, -24.93), (-53.05, 15.45, -27.25), (-53.2, 15.27, -27.65), (-53.0, 15.88, -27.08), (-53.07, 16.3, -27.25), (-53.22, 16.48, -27.65), (-53.37, 16.3, -28.05), (-53.43, 15.87, -28.21), (-53.36, 15.44, -28.05), (-61.87, -20.3, -29.69), (-61.89, -19.18, -30.54), (-62.07, -20.0, -29.29), (-62.1, -18.88, -30.14), (-62.57, -19.88, -29.13), (-62.59, -18.77, -29.98), (-63.06, -20.01, -29.28), (-63.09, -18.9, -30.13), (-63.27, -20.32, -29.68), (-63.29, -19.2, -30.53), (-63.06, -20.61, -30.07), (-63.08, -19.5, -30.92), (-62.57, -20.73, -30.24), (-62.59, -19.62, -31.09), (-62.07, -20.6, -30.08), (-62.09, -19.49, -30.93), (-62.26, -10.89, -36.25), (-62.05, -11.19, -36.64), (-62.75, -10.77, -36.08), (-63.25, -10.9, -36.24), (-63.45, -11.2, -36.63), (-63.25, -11.5, -37.03), (-62.75, -11.62, -37.19), (-62.26, -11.49, -37.04)], [], [(0, 1, 3, 2), (2, 3, 5, 4), (4, 5, 7, 6), (6, 7, 9, 8), (8, 9, 11, 10), (10, 11, 13, 12), (11, 9, 20, 21), (14, 15, 1, 0), (12, 13, 15, 14), (0, 2, 4, 6, 8, 10, 12, 14), (16, 17, 23, 22, 21, 20, 19, 18), (1, 15, 23, 17), (3, 1, 17, 16), (7, 5, 18, 19), (13, 11, 21, 22), (9, 7, 19, 20), (15, 13, 22, 23), (5, 3, 16, 18), (24, 25, 27, 26), (26, 27, 29, 28), (28, 29, 31, 30), (30, 31, 33, 32), (32, 33, 35, 34), (34, 35, 37, 36), (35, 33, 44, 45), (38, 39, 25, 24), (36, 37, 39, 38), (24, 26, 28, 30, 32, 34, 36, 38), (40, 41, 47, 46, 45, 44, 43, 42), (25, 39, 47, 41), (27, 25, 41, 40), (31, 29, 42, 43), (37, 35, 45, 46), (33, 31, 43, 44), (39, 37, 46, 47), (29, 27, 40, 42), (48, 49, 51, 50), (50, 51, 53, 52), (52, 53, 55, 54), (54, 55, 57, 56), (56, 57, 59, 58), (58, 59, 61, 60), (59, 57, 68, 69), (62, 63, 49, 48), (60, 61, 63, 62), (48, 50, 52, 54, 56, 58, 60, 62), (64, 65, 71, 70, 69, 68, 67, 66), (49, 63, 71, 65), (51, 49, 65, 64), (55, 53, 66, 67), (61, 59, 69, 70), (57, 55, 67, 68), (63, 61, 70, 71), (53, 51, 64, 66), (72, 73, 75, 74), (74, 75, 77, 76), (76, 77, 79, 78), (78, 79, 81, 80), (80, 81, 83, 82), (82, 83, 85, 84), (83, 81, 92, 93), (86, 87, 73, 72), (84, 85, 87, 86), (72, 74, 76, 78, 80, 82, 84, 86), (88, 89, 95, 94, 93, 92, 91, 90), (73, 87, 95, 89), (75, 73, 89, 88), (79, 77, 90, 91), (85, 83, 93, 94), (81, 79, 91, 92), (87, 85, 94, 95), (77, 75, 88, 90)])
me_cylinder_002.materials.append(mat_poteaux_001)
me_cylinder_002.use_remesh_preserve_volume = False
me_cylinder_002.use_remesh_preserve_attributes = False
me_cylinder_002.use_mirror_vertex_groups = False
me_cylinder_002.update()
me_cylinder_001 = bpy.data.meshes.new('Cylinder.001')
me_cylinder_001.from_pydata([(-1.01, -0.9009, 0.2047), (-1.01, -0.9009, 0.08372), (-1.052, -0.8832, 0.2047), (-1.052, -0.8832, 0.08372), (-1.07, -0.8404, 0.2047), (-1.07, -0.8404, 0.08372), (-1.052, -0.7976, 0.2047), (-1.052, -0.7976, 0.08372), (-1.01, -0.7799, 0.2047), (-1.01, -0.7799, 0.08372), (-0.9669, -0.7976, 0.2047), (-0.9669, -0.7976, 0.08372), (-0.9491, -0.8404, 0.2047), (-0.9491, -0.8404, 0.08372), (-0.9669, -0.8832, 0.2047), (-0.9669, -0.8832, 0.08372), (-1.01, -0.9009, 1.457), (-1.052, -0.8832, 1.457), (-1.07, -0.8404, 1.457), (-1.052, -0.7976, 1.457), (-1.01, -0.7799, 1.457), (-0.9669, -0.7976, 1.457), (-0.9491, -0.8404, 1.457), (-0.9669, -0.8832, 1.457), (1.278, -0.8404, 0.08372), (1.278, -0.8404, 0.2047), (1.296, -0.8832, 0.08372), (1.296, -0.8832, 0.2047), (1.339, -0.9009, 0.08372), (1.339, -0.9009, 0.2047), (1.381, -0.8832, 1.448), (1.399, -0.8404, 1.448), (1.381, -0.7976, 1.448), (1.339, -0.7799, 1.448), (1.296, -0.7976, 1.448), (1.278, -0.8404, 1.448), (1.296, -0.8832, 1.448), (1.339, -0.9009, 1.448), (1.381, -0.8832, 0.08372), (1.381, -0.8832, 0.2047), (1.399, -0.8404, 0.08372), (1.399, -0.8404, 0.2047), (1.381, -0.7976, 0.08372), (1.381, -0.7976, 0.2047), (1.339, -0.7799, 0.08372), (1.339, -0.7799, 0.2047), (1.296, -0.7976, 0.08372), (1.296, -0.7976, 0.2047), (3.29, -0.8404, 0.02636), (3.29, -0.8404, 0.2047), (3.308, -0.8832, 0.02636), (3.308, -0.8832, 0.2047), (3.351, -0.9009, 0.02636), (3.351, -0.9009, 0.2047), (3.393, -0.8832, 1.447), (3.411, -0.8404, 1.447), (3.393, -0.7976, 1.447), (3.351, -0.7799, 1.447), (3.308, -0.7976, 1.447), (3.29, -0.8404, 1.447), (3.308, -0.8832, 1.447), (3.351, -0.9009, 1.447), (3.393, -0.8832, 0.02636), (3.393, -0.8832, 0.2047), (3.411, -0.8404, 0.02636), (3.411, -0.8404, 0.2047), (3.393, -0.7976, 0.02636), (3.393, -0.7976, 0.2047), (3.351, -0.7799, 0.02636), (3.351, -0.7799, 0.2047), (3.308, -0.7976, 0.02636), (3.308, -0.7976, 0.2047), (3.29, 1.114, 0.03653), (3.29, 1.114, 0.2047), (3.308, 1.071, 0.03653), (3.308, 1.071, 0.2047), (3.351, 1.054, 0.03653), (3.351, 1.054, 0.2047), (3.393, 1.071, 2.058), (3.411, 1.114, 2.058), (3.393, 1.157, 2.058), (3.351, 1.175, 2.058), (3.308, 1.157, 2.058), (3.29, 1.114, 2.058), (3.308, 1.071, 2.058), (3.351, 1.054, 2.058), (3.393, 1.071, 0.03653), (3.393, 1.071, 0.2047), (3.411, 1.114, 0.03653), (3.411, 1.114, 0.2047), (3.393, 1.157, 0.03653), (3.393, 1.157, 0.2047), (3.351, 1.175, 0.03653), (3.351, 1.175, 0.2047), (3.308, 1.157, 0.03653), (3.308, 1.157, 0.2047)], [], [(0, 1, 3, 2), (2, 3, 5, 4), (4, 5, 7, 6), (6, 7, 9, 8), (8, 9, 11, 10), (10, 11, 13, 12), (3, 1, 15, 13, 11, 9, 7, 5), (14, 15, 1, 0), (12, 13, 15, 14), (2, 4, 18, 17), (16, 17, 18, 19, 20, 21, 22, 23), (8, 10, 21, 20), (14, 0, 16, 23), (0, 2, 17, 16), (4, 6, 19, 18), (10, 12, 22, 21), (6, 8, 20, 19), (12, 14, 23, 22), (27, 26, 24, 25), (29, 28, 26, 27), (25, 47, 34, 35), (39, 29, 37, 30), (37, 36, 35, 34, 33, 32, 31, 30), (41, 40, 38, 39), (26, 28, 38, 40, 42, 44, 46, 24), (43, 41, 31, 32), (41, 39, 30, 31), (45, 44, 42, 43), (29, 27, 36, 37), (25, 24, 46, 47), (39, 38, 28, 29), (47, 45, 33, 34), (45, 43, 32, 33), (43, 42, 40, 41), (27, 25, 35, 36), (47, 46, 44, 45), (51, 50, 48, 49), (53, 52, 50, 51), (49, 71, 58, 59), (63, 53, 61, 54), (61, 60, 59, 58, 57, 56, 55, 54), (65, 64, 62, 63), (50, 52, 62, 64, 66, 68, 70, 48), (67, 65, 55, 56), (65, 63, 54, 55), (69, 68, 66, 67), (53, 51, 60, 61), (49, 48, 70, 71), (63, 62, 52, 53), (71, 69, 57, 58), (69, 67, 56, 57), (67, 66, 64, 65), (51, 49, 59, 60), (71, 70, 68, 69), (75, 74, 72, 73), (77, 76, 74, 75), (73, 95, 82, 83), (87, 77, 85, 78), (85, 84, 83, 82, 81, 80, 79, 78), (89, 88, 86, 87), (74, 76, 86, 88, 90, 92, 94, 72), (91, 89, 79, 80), (89, 87, 78, 79), (93, 92, 90, 91), (77, 75, 84, 85), (73, 72, 94, 95), (87, 86, 76, 77), (95, 93, 81, 82), (93, 91, 80, 81), (91, 90, 88, 89), (75, 73, 83, 84), (95, 94, 92, 93)])
me_cylinder_001.materials.append(mat_poteaux)
me_cylinder_001.use_remesh_preserve_volume = False
me_cylinder_001.use_remesh_preserve_attributes = False
me_cylinder_001.use_mirror_vertex_groups = False
me_cylinder_001.update()
me_cube_001 = bpy.data.meshes.new('Cube.001')
me_cube_001.from_pydata([(-1.0, -1.0, -3.33), (-1.0, -1.0, -1.33), (-1.0, 1.0, -3.33), (-1.0, 1.0, -1.33), (1.0, -1.0, -3.33), (1.0, -1.0, -1.33), (1.0, 1.0, -3.33), (1.0, 1.0, -1.33), (-3.081, -1.0, -3.33), (-3.081, -1.0, -1.33), (-3.081, 1.0, -3.33), (-3.081, 1.0, -1.33), (-1.081, -1.0, -3.33), (-1.081, -1.0, -1.33), (-1.081, 1.0, -3.33), (-1.081, 1.0, -1.33), (-5.156, -1.0, -3.33), (-5.156, -1.0, -1.33), (-5.156, 1.0, -3.33), (-5.156, 1.0, -1.33), (-3.156, -1.0, -3.33), (-3.156, -1.0, -1.33), (-3.156, 1.0, -3.33), (-3.156, 1.0, -1.33), (1.09, -1.0, -3.33), (1.09, -1.0, -1.33), (1.09, 1.0, -3.33), (1.09, 1.0, -1.33), (3.09, -1.0, -3.33), (3.09, -1.0, -1.33), (3.09, 1.0, -3.33), (3.09, 1.0, -1.33), (3.17, -1.0, -3.33), (3.17, -1.0, -1.33), (3.17, 1.0, -3.33), (3.17, 1.0, -1.33), (5.17, -1.0, -3.33), (5.17, -1.0, -1.33), (5.17, 1.0, -3.33), (5.17, 1.0, -1.33), (5.212, -1.0, -3.33), (5.212, -1.0, -1.33), (5.212, 1.0, -3.33), (5.212, 1.0, -1.33), (7.212, -1.0, -3.33), (7.212, -1.0, -1.33), (7.212, 1.0, -3.33), (7.212, 1.0, -1.33), (-7.284, -1.0, -3.33), (-7.284, -1.0, -1.33), (-7.284, 1.0, -3.33), (-7.284, 1.0, -1.33), (-5.284, -1.0, -3.33), (-5.284, -1.0, -1.33), (-5.284, 1.0, -3.33), (-5.284, 1.0, -1.33), (-9.352, -1.0, -3.33), (-9.352, -1.0, -1.33), (-9.352, 1.0, -3.33), (-9.352, 1.0, -1.33), (-7.352, -1.0, -3.33), (-7.352, -1.0, -1.33), (-7.352, 1.0, -3.33), (-7.352, 1.0, -1.33)], [], [(1, 3, 2, 0), (3, 7, 6, 2), (7, 5, 4, 6), (5, 1, 0, 4), (0, 2, 6, 4), (5, 7, 3, 1), (9, 11, 10, 8), (11, 15, 14, 10), (15, 13, 12, 14), (13, 9, 8, 12), (8, 10, 14, 12), (13, 15, 11, 9), (17, 19, 18, 16), (19, 23, 22, 18), (23, 21, 20, 22), (21, 17, 16, 20), (16, 18, 22, 20), (21, 23, 19, 17), (25, 27, 26, 24), (27, 31, 30, 26), (31, 29, 28, 30), (29, 25, 24, 28), (24, 26, 30, 28), (29, 31, 27, 25), (33, 35, 34, 32), (35, 39, 38, 34), (39, 37, 36, 38), (37, 33, 32, 36), (32, 34, 38, 36), (37, 39, 35, 33), (41, 43, 42, 40), (43, 47, 46, 42), (47, 45, 44, 46), (45, 41, 40, 44), (40, 42, 46, 44), (45, 47, 43, 41), (49, 51, 50, 48), (51, 55, 54, 50), (55, 53, 52, 54), (53, 49, 48, 52), (48, 50, 54, 52), (53, 55, 51, 49), (57, 59, 58, 56), (59, 63, 62, 58), (63, 61, 60, 62), (61, 57, 56, 60), (56, 58, 62, 60), (61, 63, 59, 57)])
me_cube_001.materials.append(mat_planches)
me_cube_001.use_remesh_preserve_volume = False
me_cube_001.use_remesh_preserve_attributes = False
me_cube_001.use_mirror_vertex_groups = False
me_cube_001.update()

# ---- objects
ob_rembarde = bpy.data.objects.new('Rembarde', me_cylinder_003)
ob_mur = bpy.data.objects.new('Mur', me_cube_004)
ob_toit = bpy.data.objects.new('Toit', me_cube_003)
ob_petits_poteaux = bpy.data.objects.new('Petits poteaux', me_cylinder_002)
ob_grands_poteaux = bpy.data.objects.new('Grands poteaux', me_cylinder_001)
ob_planches = bpy.data.objects.new('Planches', me_cube_001)

# ---- transforms, parenting, visibility, modifiers, constraints
ob_rembarde.location = (0.0, 0.0, 0.0)
ob_rembarde.scale = (-0.02555, -0.02555, -0.02555)
ob_rembarde.lineart.crease_threshold = 0.0
ob_mur.location = (0.0, 0.0, 0.0)
ob_mur.scale = (1.358, 0.02367, 1.043)
ob_mur.lineart.crease_threshold = 0.0
ob_toit.location = (0.0, 0.0, 0.0)
ob_toit.scale = (1.298, 1.298, -0.03239)
ob_toit.lineart.crease_threshold = 0.0
ob_petits_poteaux.location = (0.0, 0.0, 0.0)
ob_petits_poteaux.scale = (-0.05346, -0.05346, -0.05346)
ob_petits_poteaux.lineart.crease_threshold = 0.0
ob_grands_poteaux.location = (0.0, 0.0, 0.0)
ob_grands_poteaux.lineart.crease_threshold = 0.0
ob_planches.location = (0.0, 0.0, 0.0)
ob_planches.scale = (-0.1558, 1.0, -0.02435)
ob_planches.lineart.crease_threshold = 0.0

# ---- collection membership
col_collection_1.objects.link(ob_rembarde)
col_collection_1.objects.link(ob_mur)
col_collection_1.objects.link(ob_toit)
col_collection_1.objects.link(ob_petits_poteaux)
col_collection_1.objects.link(ob_grands_poteaux)
col_collection_1.objects.link(ob_planches)

# ---- scene / render settings (as saved in the file)
scene.frame_start = 1; scene.frame_end = 250; scene.frame_set(0)
scene.render.engine = 'BLENDER_EEVEE_NEXT'
scene.render.resolution_percentage = 50
scene.render.dither_intensity = 0.0
scene.cycles.use_denoising = False
scene.cycles.samples = 10
scene.cycles.sampling_pattern = 'TABULATED_SOBOL'
scene.cycles.light_sampling_threshold = 0.0
scene.cycles.use_adaptive_sampling = False
scene.cycles.use_light_tree = False
scene.cycles.blur_glossy = 0.0
scene.cycles.pixel_filter_type = 'GAUSSIAN'
scene.cycles.sample_clamp_indirect = 0.0
scene.view_settings.view_transform = 'Standard'
bpy.context.view_layer.update()

# ---- added for rendering (the .blend has no active camera and no usable light): camera, sun
cam_auto = bpy.data.cameras.new('AutoCamera')
cam_auto.lens = 50.0
cam_auto.sensor_width = 36.0
cam_auto.clip_end = 1000.0
ob_auto_camera = bpy.data.objects.new('AutoCamera', cam_auto)
scene.collection.objects.link(ob_auto_camera)
ob_auto_camera.location = (6.28982, -6.06109, 5.19142)
ob_auto_camera.rotation_euler = (1.09748, -7.21219e-08, 0.694738)
scene.camera = ob_auto_camera
light_auto_sun = bpy.data.lights.new('AutoSun', 'SUN')
light_auto_sun.energy = 3.0
light_auto_sun.angle = 0.0523599
ob_auto_sun = bpy.data.objects.new('AutoSun', light_auto_sun)
scene.collection.objects.link(ob_auto_sun)
ob_auto_sun.rotation_euler = (0.872665, 0.174533, 0.523599)
bpy.context.view_layer.update()

